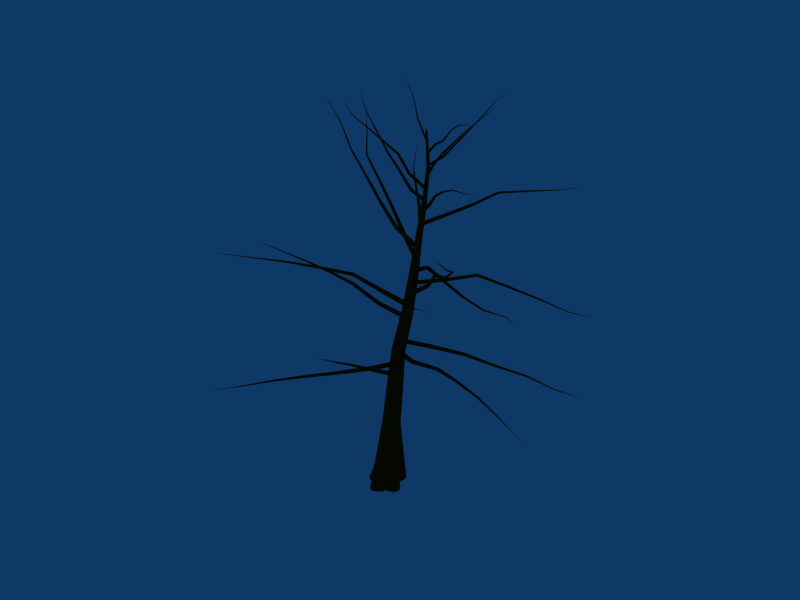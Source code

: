 # Source: dead_tree.blend  (saved by Blender 2.49.2; exported with 4.5.12 LTS)
import bpy
from mathutils import Matrix  # noqa: F401  (used for matrix-valued properties, if any)

bpy.ops.wm.read_factory_settings(use_empty=True)
scene = bpy.context.scene
scene.name = 'Scene'

# ---- collections
col_collection_1 = bpy.data.collections.new('Collection 1'); scene.collection.children.link(col_collection_1)

# ---- materials (node trees are filled in below, after node groups)
mat_trunk = bpy.data.materials.new('Trunk')
mat_trunk.alpha_threshold = 0.0
mat_trunk.diffuse_color = (0.2745, 0.149, 0.01176, 1.0)
mat_trunk.roughness = 0.5
mat_trunk.line_color = (0.0, 0.0, 0.0, 1.0)
mat_branch0 = bpy.data.materials.new('Branch0')
mat_branch0.alpha_threshold = 0.0
mat_branch0.diffuse_color = (0.2745, 0.149, 0.01176, 1.0)
mat_branch0.roughness = 0.5
mat_branch0.line_color = (0.0, 0.0, 0.0, 1.0)

# ---- material node trees

# ---- world
world_world = bpy.data.worlds.new('World'); scene.world = world_world
world_world.color = (0.05656, 0.2208, 0.4)
world_world.use_sun_shadow = False
world_world.sun_shadow_jitter_overblur = 0.0
world_world.cycles.sampling_method = 'MANUAL'
world_world.cycles.sample_map_resolution = 256

# ---- meshes
me_foliage01_trunk = bpy.data.meshes.new('Foliage01_Trunk')
me_foliage01_trunk.from_pydata([(-6.239, -9.475, 0.0), (-6.731, -14.51, 0.0), (-4.264, -17.78, 0.0), (-0.8813, -21.13, 0.0), (3.512, -19.75, 0.0), (7.097, -17.52, 0.0), (9.807, -14.82, 0.0), (11.19, -11.38, 0.0), (15.43, -10.75, 0.0), (19.52, -8.505, 0.0), (21.54, -4.585, 0.0), (20.26, -0.3136, 0.0), (17.3, 2.966, 0.0), (14.53, 5.427, 0.0), (12.75, 8.252, 0.0), (13.87, 16.68, 0.0), (10.1, 21.56, 0.0), (4.633, 25.48, 0.0), (-1.26, 21.94, 0.0), (-4.757, 15.7, 0.0), (-4.572, 7.85, 0.0), (-8.327, 7.317, 0.0), (-13.43, 6.181, 0.0), (-17.67, 2.924, 0.0), (-17.2, -1.921, 0.0), (-15.63, -6.272, 0.0), (-11.13, -8.897, 0.0), (-4.823, -2.708, 36.79), (-3.914, -7.939, 37.3), (0.4914, -11.06, 37.49), (5.784, -10.23, 37.26), (9.907, -8.084, 36.92), (14.34, -6.204, 36.6), (17.07, -1.968, 36.08), (16.0, 2.938, 35.61), (15.86, 8.222, 35.07), (13.16, 13.75, 34.58), (7.264, 15.71, 34.55), (2.007, 12.17, 35.06), (-2.386, 10.18, 35.39), (-6.779, 7.064, 35.84), (-7.041, 1.708, 36.4), (-4.645, 3.977, 71.97), (-1.498, -1.491, 73.19), (4.323, -4.291, 74.02), (10.6, -2.195, 73.94), (13.48, 3.423, 73.01), (12.76, 9.401, 71.82), (8.48, 14.03, 70.71), (1.981, 14.02, 70.38), (-2.838, 9.983, 70.91), (-7.012, 15.98, 105.9), (-5.295, 10.0, 107.8), (0.06002, 6.821, 109.2), (6.109, 8.6, 109.3), (9.277, 13.75, 108.2), (7.772, 19.36, 106.5), (2.854, 23.06, 105.0), (-3.3, 21.14, 104.9), (-8.803, 26.04, 140.6), (-7.875, 20.52, 142.9), (-2.645, 17.73, 144.6), (3.46, 19.83, 144.4), (5.004, 25.75, 142.2), (1.269, 30.23, 140.0), (-4.859, 30.55, 139.3), (-11.56, 42.61, 172.3), (-9.782, 37.56, 175.3), (-4.155, 36.09, 177.0), (0.4297, 40.09, 175.5), (-1.132, 45.24, 172.5), (-6.906, 46.65, 170.9), (-16.69, 60.02, 203.7), (-15.19, 54.81, 206.5), (-9.147, 54.41, 207.8), (-6.84, 59.83, 205.6), (-11.4, 63.05, 203.2), (-21.32, 73.63, 237.1), (-18.73, 69.18, 239.8), (-13.44, 71.4, 239.7), (-15.75, 76.21, 236.9), (-27.56, 90.91, 268.3), (-25.62, 87.47, 270.4), (-21.64, 89.53, 270.3), (-23.54, 93.1, 268.1), (-32.89, 104.6, 301.7), (-31.54, 102.1, 302.7), (-28.83, 103.6, 302.9), (-30.22, 106.2, 301.8), (-40.44, 111.3, 336.6), (-39.72, 109.9, 337.1), (-38.28, 110.6, 337.3), (-39.0, 112.0, 336.8), (-4.823, -2.708, 36.79), (-6.239, -9.475, 0.0), (-4.823, -2.708, 36.79), (-4.645, 3.977, 71.97), (-4.823, -2.708, 36.79), (-4.645, 3.977, 71.97), (-7.012, 15.98, 105.9), (-4.645, 3.977, 71.97), (-7.012, 15.98, 105.9), (-8.803, 26.04, 140.6), (-7.012, 15.98, 105.9), (-8.803, 26.04, 140.6), (-11.56, 42.61, 172.3), (-8.803, 26.04, 140.6), (-11.56, 42.61, 172.3), (-16.69, 60.02, 203.7), (-11.56, 42.61, 172.3), (-16.69, 60.02, 203.7), (-21.32, 73.63, 237.1), (-16.69, 60.02, 203.7), (-21.32, 73.63, 237.1), (-27.56, 90.91, 268.3), (-21.32, 73.63, 237.1), (-27.56, 90.91, 268.3), (-32.89, 104.6, 301.7), (-27.56, 90.91, 268.3), (-32.89, 104.6, 301.7), (-40.44, 111.3, 336.6), (-32.89, 104.6, 301.7), (-40.44, 111.3, 336.6)], [], [(27, 0, 28), (0, 1, 28), (1, 2, 28), (29, 28, 2), (2, 3, 29), (3, 4, 29), (30, 29, 4), (4, 5, 30), (5, 6, 30), (31, 30, 6), (6, 7, 31), (7, 8, 31), (32, 31, 8), (8, 9, 32), (33, 32, 9), (9, 10, 33), (10, 11, 33), (34, 33, 11), (11, 12, 34), (12, 13, 34), (35, 34, 13), (13, 14, 35), (14, 15, 35), (36, 35, 15), (15, 16, 36), (16, 17, 36), (37, 36, 17), (17, 18, 37), (38, 37, 18), (18, 19, 38), (19, 20, 38), (39, 38, 20), (20, 21, 39), (21, 22, 39), (40, 39, 22), (22, 23, 40), (23, 24, 40), (41, 40, 24), (24, 25, 41), (25, 26, 41), (93, 41, 26), (26, 94, 95), (43, 42, 27), (27, 28, 43), (28, 29, 43), (44, 43, 29), (29, 30, 44), (30, 31, 44), (45, 44, 31), (31, 32, 45), (46, 45, 32), (32, 33, 46), (33, 34, 46), (47, 46, 34), (34, 35, 47), (35, 36, 47), (48, 47, 36), (36, 37, 48), (49, 48, 37), (37, 38, 49), (38, 39, 49), (50, 49, 39), (39, 40, 50), (40, 41, 50), (96, 50, 41), (41, 97, 98), (52, 51, 42), (42, 43, 52), (43, 44, 52), (53, 52, 44), (44, 45, 53), (54, 53, 45), (45, 46, 54), (55, 54, 46), (46, 47, 55), (56, 55, 47), (47, 48, 56), (57, 56, 48), (48, 49, 57), (58, 57, 49), (49, 50, 58), (99, 58, 50), (50, 100, 101), (60, 59, 51), (51, 52, 60), (52, 53, 60), (61, 60, 53), (53, 54, 61), (62, 61, 54), (54, 55, 62), (63, 62, 55), (55, 56, 63), (64, 63, 56), (56, 57, 64), (65, 64, 57), (57, 58, 65), (102, 65, 58), (58, 103, 104), (67, 66, 59), (59, 60, 67), (60, 61, 67), (68, 67, 61), (61, 62, 68), (69, 68, 62), (62, 63, 69), (70, 69, 63), (63, 64, 70), (71, 70, 64), (64, 65, 71), (105, 71, 65), (65, 106, 107), (73, 72, 66), (66, 67, 73), (67, 68, 73), (74, 73, 68), (68, 69, 74), (75, 74, 69), (69, 70, 75), (76, 75, 70), (70, 71, 76), (108, 76, 71), (71, 109, 110), (78, 77, 72), (72, 73, 78), (73, 74, 78), (79, 78, 74), (74, 75, 79), (80, 79, 75), (75, 76, 80), (111, 80, 76), (76, 112, 113), (82, 81, 77), (77, 78, 82), (83, 82, 78), (78, 79, 83), (84, 83, 79), (79, 80, 84), (114, 84, 80), (80, 115, 116), (86, 85, 81), (81, 82, 86), (87, 86, 82), (82, 83, 87), (88, 87, 83), (83, 84, 88), (117, 88, 84), (84, 118, 119), (90, 89, 85), (85, 86, 90), (91, 90, 86), (86, 87, 91), (92, 91, 87), (87, 88, 92), (120, 92, 88), (88, 121, 122)])
_uv = me_foliage01_trunk.uv_layers.new(name='UVTex')
_uv.uv.foreach_set('vector', [0.05816, 0.1413, 0.0, 0.05589, 0.07074, 0.1333, 0.0, 0.05589, 0.009811, 0.046, 0.07074, 0.1333, 0.009811, 0.046, 0.02057, 0.03712, 0.07074, 0.1333, 0.08444, 0.1259, 0.07074, 0.1333, 0.02057, 0.03712, 0.02057, 0.03712, 0.03163, 0.02857, 0.08444, 0.1259, 0.03163, 0.02857, 0.0446, 0.02334, 0.08444, 0.1259, 0.09906, 0.1199, 0.08444, 0.1259, 0.0446, 0.02334, 0.0446, 0.02334, 0.05776, 0.01888, 0.09906, 0.1199, 0.05776, 0.01888, 0.07092, 0.01528, 0.09906, 0.1199, 0.1129, 0.1152, 0.09906, 0.1199, 0.07092, 0.01528, 0.07092, 0.01528, 0.08408, 0.01234, 0.1129, 0.1152, 0.08408, 0.01234, 0.09692, 0.008493, 0.1129, 0.1152, 0.127, 0.1108, 0.1129, 0.1152, 0.09692, 0.008493, 0.09692, 0.008493, 0.1099, 0.005135, 0.127, 0.1108, 0.1419, 0.107, 0.127, 0.1108, 0.1099, 0.005135, 0.1099, 0.005135, 0.123, 0.002841, 0.1419, 0.107, 0.123, 0.002841, 0.1361, 0.001871, 0.1419, 0.107, 0.1571, 0.1048, 0.1419, 0.107, 0.1361, 0.001871, 0.1361, 0.001871, 0.149, 0.001177, 0.1571, 0.1048, 0.149, 0.001177, 0.1617, 0.0006491, 0.1571, 0.1048, 0.1733, 0.1027, 0.1571, 0.1048, 0.1617, 0.0006491, 0.1617, 0.0006491, 0.1744, 1.784e-08, 0.1733, 0.1027, 0.1744, 1.784e-08, 0.197, 0.0002496, 0.1733, 0.1027, 0.1924, 0.1013, 0.1733, 0.1027, 0.197, 0.0002496, 0.197, 0.0002496, 0.2136, 7.676e-08, 0.1924, 0.1013, 0.2136, 7.676e-08, 0.2317, 0.0, 0.1924, 0.1013, 0.2114, 0.1024, 0.1924, 0.1013, 0.2317, 0.0, 0.2317, 0.0, 0.2488, 0.004624, 0.2114, 0.1024, 0.2303, 0.1075, 0.2114, 0.1024, 0.2488, 0.004624, 0.2488, 0.004624, 0.2663, 0.0113, 0.2303, 0.1075, 0.2663, 0.0113, 0.2847, 0.02025, 0.2303, 0.1075, 0.244, 0.1118, 0.2303, 0.1075, 0.2847, 0.02025, 0.2847, 0.02025, 0.2966, 0.02473, 0.244, 0.1118, 0.2966, 0.02473, 0.3098, 0.02971, 0.244, 0.1118, 0.2591, 0.117, 0.244, 0.1118, 0.3098, 0.02971, 0.3098, 0.02971, 0.3231, 0.03475, 0.2591, 0.117, 0.3231, 0.03475, 0.3343, 0.04206, 0.2591, 0.117, 0.2728, 0.1238, 0.2591, 0.117, 0.3343, 0.04206, 0.3343, 0.04206, 0.345, 0.05021, 0.2728, 0.1238, 0.345, 0.05021, 0.3541, 0.06091, 0.2728, 0.1238, 0.2822, 0.1333, 0.2728, 0.1238, 0.3541, 0.06091, 0.3883, 0.2014, 0.4021, 0.2035, 0.3883, 0.3082, 0.1095, 0.227, 0.09297, 0.2327, 0.05816, 0.1413, 0.05816, 0.1413, 0.07074, 0.1333, 0.1095, 0.227, 0.07074, 0.1333, 0.08444, 0.1259, 0.1095, 0.227, 0.1264, 0.2221, 0.1095, 0.227, 0.08444, 0.1259, 0.08444, 0.1259, 0.09906, 0.1199, 0.1264, 0.2221, 0.09906, 0.1199, 0.1129, 0.1152, 0.1264, 0.2221, 0.1438, 0.2182, 0.1264, 0.2221, 0.1129, 0.1152, 0.1129, 0.1152, 0.127, 0.1108, 0.1438, 0.2182, 0.1611, 0.215, 0.1438, 0.2182, 0.127, 0.1108, 0.127, 0.1108, 0.1419, 0.107, 0.1611, 0.215, 0.1419, 0.107, 0.1571, 0.1048, 0.1611, 0.215, 0.1781, 0.2127, 0.1611, 0.215, 0.1571, 0.1048, 0.1571, 0.1048, 0.1733, 0.1027, 0.1781, 0.2127, 0.1733, 0.1027, 0.1924, 0.1013, 0.1781, 0.2127, 0.1963, 0.2113, 0.1781, 0.2127, 0.1924, 0.1013, 0.1924, 0.1013, 0.2114, 0.1024, 0.1963, 0.2113, 0.2146, 0.2115, 0.1963, 0.2113, 0.2114, 0.1024, 0.2114, 0.1024, 0.2303, 0.1075, 0.2146, 0.2115, 0.2303, 0.1075, 0.244, 0.1118, 0.2146, 0.2115, 0.2322, 0.2128, 0.2146, 0.2115, 0.244, 0.1118, 0.244, 0.1118, 0.2591, 0.117, 0.2322, 0.2128, 0.2591, 0.117, 0.2728, 0.1238, 0.2322, 0.2128, 0.2486, 0.2186, 0.2322, 0.2128, 0.2728, 0.1238, 0.3573, 0.3001, 0.3713, 0.3001, 0.3626, 0.4007, 0.1278, 0.3242, 0.1108, 0.3285, 0.09297, 0.2327, 0.09297, 0.2327, 0.1095, 0.227, 0.1278, 0.3242, 0.1095, 0.227, 0.1264, 0.2221, 0.1278, 0.3242, 0.1447, 0.3204, 0.1278, 0.3242, 0.1264, 0.2221, 0.1264, 0.2221, 0.1438, 0.2182, 0.1447, 0.3204, 0.1616, 0.3172, 0.1447, 0.3204, 0.1438, 0.2182, 0.1438, 0.2182, 0.1611, 0.215, 0.1616, 0.3172, 0.1781, 0.3145, 0.1616, 0.3172, 0.1611, 0.215, 0.1611, 0.215, 0.1781, 0.2127, 0.1781, 0.3145, 0.1942, 0.3122, 0.1781, 0.3145, 0.1781, 0.2127, 0.1781, 0.2127, 0.1963, 0.2113, 0.1942, 0.3122, 0.2108, 0.3104, 0.1942, 0.3122, 0.1963, 0.2113, 0.1963, 0.2113, 0.2146, 0.2115, 0.2108, 0.3104, 0.2279, 0.3091, 0.2108, 0.3104, 0.2146, 0.2115, 0.2146, 0.2115, 0.2322, 0.2128, 0.2279, 0.3091, 0.2452, 0.3083, 0.2279, 0.3091, 0.2322, 0.2128, 0.3541, 0.1011, 0.3719, 0.1011, 0.358, 0.2014, 0.1503, 0.418, 0.1351, 0.422, 0.1108, 0.3285, 0.1108, 0.3285, 0.1278, 0.3242, 0.1503, 0.418, 0.1278, 0.3242, 0.1447, 0.3204, 0.1503, 0.418, 0.1656, 0.4146, 0.1503, 0.418, 0.1447, 0.3204, 0.1447, 0.3204, 0.1616, 0.3172, 0.1656, 0.4146, 0.1816, 0.4115, 0.1656, 0.4146, 0.1616, 0.3172, 0.1616, 0.3172, 0.1781, 0.3145, 0.1816, 0.4115, 0.1982, 0.4087, 0.1816, 0.4115, 0.1781, 0.3145, 0.1781, 0.3145, 0.1942, 0.3122, 0.1982, 0.4087, 0.2145, 0.4063, 0.1982, 0.4087, 0.1942, 0.3122, 0.1942, 0.3122, 0.2108, 0.3104, 0.2145, 0.4063, 0.2309, 0.4045, 0.2145, 0.4063, 0.2108, 0.3104, 0.2108, 0.3104, 0.2279, 0.3091, 0.2309, 0.4045, 0.2474, 0.4048, 0.2309, 0.4045, 0.2279, 0.3091, 0.3541, 0.0, 0.3721, 0.0, 0.3683, 0.1011, 0.1754, 0.5106, 0.1595, 0.5145, 0.1351, 0.422, 0.1351, 0.422, 0.1503, 0.418, 0.1754, 0.5106, 0.1503, 0.418, 0.1656, 0.4146, 0.1754, 0.5106, 0.1912, 0.5071, 0.1754, 0.5106, 0.1656, 0.4146, 0.1656, 0.4146, 0.1816, 0.4115, 0.1912, 0.5071, 0.2075, 0.5039, 0.1912, 0.5071, 0.1816, 0.4115, 0.1816, 0.4115, 0.1982, 0.4087, 0.2075, 0.5039, 0.2235, 0.5013, 0.2075, 0.5039, 0.1982, 0.4087, 0.1982, 0.4087, 0.2145, 0.4063, 0.2235, 0.5013, 0.2396, 0.4991, 0.2235, 0.5013, 0.2145, 0.4063, 0.2145, 0.4063, 0.2309, 0.4045, 0.2396, 0.4991, 0.2563, 0.4968, 0.2396, 0.4991, 0.2309, 0.4045, 0.3713, 0.203, 0.3883, 0.2014, 0.3883, 0.301, 0.1977, 0.6056, 0.1816, 0.6096, 0.1595, 0.5145, 0.1595, 0.5145, 0.1754, 0.5106, 0.1977, 0.6056, 0.1754, 0.5106, 0.1912, 0.5071, 0.1977, 0.6056, 0.2142, 0.602, 0.1977, 0.6056, 0.1912, 0.5071, 0.1912, 0.5071, 0.2075, 0.5039, 0.2142, 0.602, 0.2313, 0.5991, 0.2142, 0.602, 0.2075, 0.5039, 0.2075, 0.5039, 0.2235, 0.5013, 0.2313, 0.5991, 0.2475, 0.597, 0.2313, 0.5991, 0.2235, 0.5013, 0.2235, 0.5013, 0.2396, 0.4991, 0.2475, 0.597, 0.2638, 0.5949, 0.2475, 0.597, 0.2396, 0.4991, 0.3541, 0.2015, 0.3713, 0.2014, 0.3713, 0.3001, 0.2235, 0.6996, 0.2086, 0.7031, 0.1816, 0.6096, 0.1816, 0.6096, 0.1977, 0.6056, 0.2235, 0.6996, 0.1977, 0.6056, 0.2142, 0.602, 0.2235, 0.6996, 0.2383, 0.6968, 0.2235, 0.6996, 0.2142, 0.602, 0.2142, 0.602, 0.2313, 0.5991, 0.2383, 0.6968, 0.2543, 0.6944, 0.2383, 0.6968, 0.2313, 0.5991, 0.2313, 0.5991, 0.2475, 0.597, 0.2543, 0.6944, 0.2707, 0.693, 0.2543, 0.6944, 0.2475, 0.597, 0.3719, 0.1011, 0.3886, 0.1011, 0.3886, 0.1999, 0.2426, 0.7965, 0.2299, 0.7988, 0.2086, 0.7031, 0.2086, 0.7031, 0.2235, 0.6996, 0.2426, 0.7965, 0.2557, 0.7942, 0.2426, 0.7965, 0.2235, 0.6996, 0.2235, 0.6996, 0.2383, 0.6968, 0.2557, 0.7942, 0.2691, 0.792, 0.2557, 0.7942, 0.2383, 0.6968, 0.2383, 0.6968, 0.2543, 0.6944, 0.2691, 0.792, 0.282, 0.7901, 0.2691, 0.792, 0.2543, 0.6944, 0.3721, 0.0003229, 0.3885, 0.0, 0.3885, 0.09695, 0.2578, 0.898, 0.2445, 0.8997, 0.2299, 0.7988, 0.2299, 0.7988, 0.2426, 0.7965, 0.2578, 0.898, 0.271, 0.8963, 0.2578, 0.898, 0.2426, 0.7965, 0.2426, 0.7965, 0.2557, 0.7942, 0.271, 0.8963, 0.2842, 0.8947, 0.271, 0.8963, 0.2557, 0.7942, 0.2557, 0.7942, 0.2691, 0.792, 0.2842, 0.8947, 0.2974, 0.8917, 0.2842, 0.8947, 0.2691, 0.792, 0.3713, 0.3011, 0.3844, 0.301, 0.3844, 0.4006, 0.2645, 0.9987, 0.2514, 1.0, 0.2445, 0.8997, 0.2445, 0.8997, 0.2578, 0.898, 0.2645, 0.9987, 0.2768, 0.9976, 0.2645, 0.9987, 0.2578, 0.898, 0.2578, 0.898, 0.271, 0.8963, 0.2768, 0.9976, 0.2898, 0.9965, 0.2768, 0.9976, 0.271, 0.8963, 0.271, 0.8963, 0.2842, 0.8947, 0.2898, 0.9965, 0.3031, 0.9955, 0.2898, 0.9965, 0.2842, 0.8947, 0.3885, 2.689e-05, 0.4018, 0.0, 0.4018, 0.1009])
me_foliage01_trunk.materials.append(mat_trunk)
me_foliage01_trunk.use_remesh_preserve_volume = False
me_foliage01_trunk.use_remesh_preserve_attributes = False
me_foliage01_trunk.use_mirror_vertex_groups = False
me_foliage01_trunk.update()
me_foliage01_branch0 = bpy.data.meshes.new('Foliage01_Branch0')
me_foliage01_branch0.from_pydata([(0.7339, 17.12, 115.6), (-0.4792, 15.99, 120.1), (0.6142, 20.62, 119.0), (-28.1, 23.35, 106.2), (-29.66, 22.55, 109.9), (-28.34, 26.24, 109.1), (-55.8, 32.89, 95.52), (-57.14, 32.33, 98.36), (-55.93, 35.24, 97.83), (-83.54, 42.45, 84.89), (-84.58, 41.98, 86.99), (-83.65, 44.14, 86.53), (-111.0, 51.95, 73.51), (-111.7, 51.66, 74.91), (-111.1, 53.12, 74.64), (-137.7, 63.24, 61.84), (-138.0, 63.11, 62.53), (-137.7, 63.81, 62.41), (-164.4, 74.23, 50.06), (-0.4893, 20.52, 126.5), (1.409, 20.53, 131.2), (-3.459, 21.75, 130.3), (-9.456, -10.29, 131.3), (-7.964, -10.45, 135.3), (-11.86, -8.937, 134.6), (-24.93, -38.61, 134.3), (-23.82, -38.84, 137.3), (-26.77, -37.39, 136.7), (-39.03, -67.51, 138.7), (-38.11, -67.51, 141.0), (-40.46, -66.6, 140.6), (-49.57, -97.55, 144.6), (-48.93, -97.52, 146.2), (-50.52, -97.02, 145.9), (-59.92, -127.9, 149.3), (-59.59, -127.8, 150.1), (-60.42, -127.6, 149.9), (-67.46, -158.6, 156.4), (-1.669, 23.2, 137.6), (-0.9534, 26.45, 141.3), (-3.454, 22.24, 142.2), (26.72, 8.685, 144.4), (26.98, 11.6, 147.4), (25.7, 7.74, 148.3), (58.77, 6.308, 150.0), (58.94, 8.698, 152.4), (58.08, 5.48, 153.2), (88.71, -5.218, 154.8), (89.17, -3.534, 156.7), (88.39, -5.823, 157.2), (120.1, -13.7, 154.0), (120.5, -12.61, 155.3), (120.0, -14.19, 155.7), (150.8, -23.96, 151.0), (151.1, -23.45, 151.6), (150.9, -24.24, 151.7), (181.3, -29.67, 140.9), (-2.923, 27.94, 148.2), (-4.788, 31.34, 151.2), (-1.558, 27.89, 152.9), (27.13, 39.01, 147.7), (25.98, 42.07, 150.3), (27.7, 38.75, 151.8), (54.13, 54.9, 142.5), (53.32, 57.53, 144.6), (54.94, 54.83, 145.8), (82.9, 66.85, 135.6), (82.53, 68.78, 137.0), (83.35, 66.77, 138.0), (113.8, 74.72, 132.8), (113.7, 76.12, 133.8), (113.9, 74.59, 134.5), (145.7, 73.91, 131.3), (145.6, 74.6, 131.8), (145.7, 73.85, 132.2), (176.8, 80.78, 129.2), (-3.941, 33.41, 158.0), (-6.753, 32.68, 161.3), (-4.359, 35.4, 163.6), (-1.64, 36.1, 160.5), (-24.32, 56.15, 144.2), (-26.68, 56.43, 148.0), (-23.15, 59.1, 147.2), (-44.7, 79.57, 130.2), (-46.34, 79.69, 133.2), (-43.69, 81.82, 132.7), (-67.05, 103.2, 119.8), (-68.3, 103.2, 122.2), (-66.02, 104.6, 121.8), (-80.47, 133.5, 112.5), (-81.35, 133.6, 114.1), (-79.72, 134.3, 113.9), (-94.29, 162.2, 101.2), (-94.79, 162.4, 101.9), (-93.93, 162.7, 101.9), (-95.11, 191.0, 83.34), (-5.3, 38.61, 168.3), (-4.62, 38.16, 173.3), (-5.761, 42.67, 171.4), (-37.33, 33.46, 176.5), (-35.89, 33.11, 180.4), (-37.06, 36.89, 178.8), (-66.65, 29.07, 190.7), (-65.73, 28.81, 193.9), (-66.32, 31.82, 192.5), (-99.04, 29.41, 194.4), (-98.81, 29.16, 197.0), (-98.93, 31.5, 195.9), (-131.7, 28.89, 197.3), (-131.6, 28.73, 199.0), (-131.7, 30.29, 198.3), (-164.5, 28.24, 199.1), (-164.5, 28.17, 199.9), (-164.5, 28.95, 199.6), (-197.3, 27.03, 201.6), (-6.559, 43.61, 178.6), (-4.12, 44.94, 181.7), (-7.371, 46.82, 183.5), (-9.931, 45.54, 180.4), (-21.03, 20.73, 199.8), (-19.41, 22.73, 203.3), (-23.13, 24.13, 201.6), (-40.36, 1.404, 219.1), (-39.43, 2.546, 222.3), (-42.11, 4.053, 220.6), (-62.59, -21.73, 228.5), (-62.17, -21.24, 231.1), (-64.03, -19.89, 229.7), (-86.43, -44.24, 236.2), (-86.18, -43.9, 237.9), (-87.48, -43.11, 237.0), (-103.9, -71.51, 245.5), (-103.7, -71.33, 246.3), (-104.5, -71.01, 245.9), (-121.9, -98.43, 254.9), (-8.199, 49.37, 188.8), (-8.331, 53.47, 191.5), (-10.46, 49.27, 193.1), (17.8, 44.75, 208.2), (17.27, 48.28, 210.3), (15.05, 45.04, 211.3), (36.79, 31.82, 230.3), (36.99, 34.41, 232.4), (34.81, 31.87, 232.9), (61.04, 14.7, 242.3), (61.31, 16.51, 243.9), (59.67, 14.68, 244.3), (81.67, -1.986, 260.7), (81.93, -0.87, 261.9), (80.6, -1.84, 261.9), (93.1, -27.72, 276.3), (93.26, -27.21, 277.0), (92.5, -27.53, 276.9), (97.83, -51.54, 297.6), (-10.09, 55.23, 198.5), (-12.9, 58.35, 201.3), (-10.05, 54.79, 203.5), (13.2, 77.47, 201.2), (10.86, 79.88, 203.4), (13.0, 76.87, 205.2), (38.55, 95.36, 207.8), (37.16, 97.82, 209.7), (38.82, 95.29, 211.1), (65.08, 109.8, 198.4), (64.49, 111.9, 199.7), (65.82, 110.1, 200.8), (92.27, 123.9, 188.8), (91.83, 125.3, 189.7), (92.92, 124.1, 190.3), (114.1, 143.0, 174.8), (113.8, 143.6, 175.3), (114.4, 143.1, 175.5), (131.7, 167.6, 163.9), (-12.76, 60.45, 208.6), (-15.03, 60.16, 212.9), (-10.89, 62.35, 212.5), (-19.48, 89.08, 200.0), (-22.03, 90.85, 202.8), (-17.91, 91.14, 203.3), (-12.65, 110.0, 178.3), (-14.53, 112.2, 179.8), (-11.36, 112.0, 180.5), (-5.73, 131.4, 156.1), (-7.074, 133.1, 157.2), (-4.836, 132.8, 157.9), (6.694, 152.7, 136.2), (5.749, 153.8, 136.9), (7.226, 153.4, 137.6), (20.08, 177.8, 122.3), (19.56, 178.2, 122.8), (20.35, 178.2, 122.9), (15.46, 201.5, 102.1), (-15.17, 64.25, 219.4), (-14.33, 63.91, 224.2), (-14.3, 68.32, 222.1), (-39.34, 73.88, 238.5), (-36.92, 73.2, 241.8), (-37.01, 76.77, 240.0), (-61.28, 82.61, 258.5), (-59.25, 82.04, 261.0), (-59.4, 85.01, 259.6), (-83.08, 89.75, 279.1), (-81.55, 89.29, 280.9), (-81.73, 91.53, 280.0), (-105.5, 96.69, 299.3), (-104.5, 96.42, 300.5), (-104.4, 97.79, 299.6), (-121.6, 116.3, 316.8), (-121.2, 116.2, 317.5), (-121.0, 116.8, 317.0), (-139.1, 136.0, 333.0), (-16.37, 68.13, 230.5), (-14.36, 69.95, 234.2), (-18.23, 71.75, 232.5), (-31.66, 54.2, 252.6), (-29.44, 56.35, 254.9), (-32.9, 57.73, 253.7), (-41.75, 44.14, 278.8), (-39.81, 45.97, 280.2), (-42.54, 47.01, 279.3), (-54.39, 38.28, 304.9), (-52.93, 39.66, 305.9), (-54.92, 40.48, 305.2), (-67.08, 31.97, 330.8), (-66.06, 32.88, 331.5), (-67.37, 33.39, 330.9), (-78.78, 30.18, 357.9), (-78.27, 30.65, 358.2), (-78.91, 30.92, 357.9), (-94.35, 26.11, 382.6), (-17.34, 73.23, 241.0), (-17.02, 77.03, 243.2), (-20.67, 74.47, 243.7), (-4.55, 58.68, 262.4), (-4.164, 61.91, 264.5), (-7.344, 59.75, 264.8), (6.818, 43.45, 284.3), (7.129, 45.98, 286.0), (4.578, 44.37, 286.1), (16.88, 27.92, 306.6), (17.12, 29.78, 307.9), (15.2, 28.63, 307.9), (26.64, 12.04, 328.7), (26.79, 13.25, 329.6), (25.5, 12.48, 329.7), (38.33, -4.313, 349.7), (38.36, -3.644, 350.0), (37.75, -4.062, 350.0), (48.15, -10.13, 376.4), (-19.21, 79.98, 250.5), (-22.01, 82.59, 252.4), (-20.66, 79.18, 254.3), (1.294, 94.3, 261.8), (-1.014, 96.49, 263.4), (0.03797, 93.57, 265.0), (22.19, 107.7, 273.8), (20.06, 109.3, 274.9), (21.21, 107.0, 276.4), (37.43, 127.8, 284.2), (35.86, 129.0, 285.1), (36.97, 127.6, 286.3), (57.52, 146.0, 285.5), (56.62, 147.0, 286.2), (57.39, 146.1, 287.0), (77.91, 164.4, 286.4), (77.51, 164.9, 286.7), (77.82, 164.4, 287.1), (101.6, 176.9, 292.3), (-22.62, 86.14, 260.1), (-25.08, 85.95, 263.2), (-21.11, 86.51, 263.7), (-31.24, 110.1, 260.2), (-33.17, 109.4, 262.8), (-30.13, 110.7, 263.2), (-42.88, 132.4, 258.6), (-44.44, 132.1, 260.7), (-42.09, 133.2, 261.0), (-51.48, 155.7, 253.9), (-52.81, 155.7, 255.5), (-50.92, 156.3, 255.8), (-57.35, 179.4, 247.5), (-58.23, 179.6, 248.4), (-57.0, 179.9, 248.6), (-59.33, 202.2, 236.6), (-59.79, 202.4, 237.1), (-59.16, 202.4, 237.2), (-57.98, 225.5, 226.8), (-25.89, 91.02, 270.3), (-25.06, 89.91, 273.8), (-24.58, 93.48, 272.8), (-48.47, 97.21, 274.8), (-47.44, 96.22, 277.6), (-47.08, 99.15, 276.8), (-66.7, 101.5, 289.8), (-65.47, 100.6, 291.7), (-65.33, 103.0, 291.2), (-85.36, 105.7, 303.9), (-84.25, 105.0, 305.2), (-84.28, 106.8, 304.8), (-100.4, 107.1, 322.2), (-99.56, 106.7, 322.9), (-99.62, 107.9, 322.8), (-115.3, 108.6, 340.5), (-114.9, 108.4, 340.9), (-114.9, 109.0, 340.8), (-126.9, 112.5, 360.8), (-27.33, 94.48, 281.4), (-25.61, 95.93, 284.0), (-28.59, 97.27, 283.0), (-42.85, 87.47, 296.3), (-41.19, 88.87, 298.1), (-43.46, 90.18, 296.9), (-51.6, 81.82, 315.7), (-50.18, 83.03, 317.1), (-52.27, 83.85, 316.6), (-58.19, 67.92, 331.3), (-57.2, 68.7, 332.4), (-58.8, 69.21, 332.2), (-64.88, 53.69, 346.8), (-64.22, 54.23, 347.6), (-65.32, 54.56, 347.5), (-70.15, 38.68, 362.2), (-69.81, 38.99, 362.5), (-70.37, 39.08, 362.5), (-68.78, 25.15, 379.7), (-27.96, 99.41, 292.3), (-29.02, 102.1, 293.5), (-30.57, 99.42, 294.0), (-17.44, 96.15, 308.5), (-18.31, 98.34, 309.6), (-19.54, 96.14, 310.1), (-5.01, 93.76, 323.5), (-5.633, 95.5, 324.3), (-6.504, 93.7, 324.9), (8.648, 91.8, 337.5), (8.189, 93.09, 338.1), (7.566, 91.75, 338.6), (22.51, 89.8, 351.4), (22.04, 90.65, 351.7), (21.75, 89.77, 352.2), (34.69, 97.08, 365.2), (34.37, 97.48, 365.3), (34.32, 97.07, 365.6), (46.9, 105.5, 378.2), (-30.23, 104.7, 302.7), (-32.6, 105.3, 304.1), (-31.02, 103.1, 304.9), (-16.72, 110.8, 313.2), (-18.48, 111.4, 314.5), (-17.52, 109.3, 314.8), (-7.37, 118.6, 326.9), (-9.02, 119.1, 327.8), (-8.144, 117.4, 328.2), (1.84, 126.4, 340.6), (0.6166, 126.7, 341.2), (1.253, 125.4, 341.5), (10.95, 134.0, 354.4), (10.11, 134.2, 354.8), (10.57, 133.4, 355.0), (19.07, 142.6, 368.2), (18.67, 142.7, 368.4), (18.89, 142.3, 368.5), (30.08, 151.3, 379.7), (-33.86, 107.2, 313.6), (-35.22, 106.0, 315.3), (-32.84, 106.5, 315.8), (-34.82, 121.4, 318.9), (-36.07, 121.1, 320.5), (-34.09, 121.3, 320.8), (-37.41, 136.8, 318.1), (-38.39, 136.4, 319.3), (-36.81, 136.6, 319.5), (-38.66, 150.7, 325.2), (-39.41, 150.3, 326.1), (-38.23, 150.4, 326.3), (-41.1, 165.8, 326.2), (-41.61, 165.8, 326.8), (-40.8, 165.9, 326.9), (-41.13, 180.9, 322.8), (-41.39, 181.0, 323.1), (-41.0, 181.0, 323.2), (-43.18, 195.6, 318.0), (-37.29, 108.7, 324.8), (-36.56, 107.8, 326.6), (-36.21, 109.8, 326.3), (-47.04, 113.2, 333.2), (-46.23, 112.4, 334.4), (-45.81, 114.1, 334.1), (-55.58, 116.7, 342.8), (-54.97, 116.0, 343.8), (-54.56, 117.3, 343.5), (-63.83, 123.9, 350.3), (-63.44, 123.5, 351.1), (-63.06, 124.3, 350.8), (-72.2, 130.7, 358.1), (-71.87, 130.4, 358.6), (-71.66, 131.0, 358.4), (-80.33, 133.7, 368.2), (-80.15, 133.5, 368.4), (-80.08, 133.8, 368.4), (-88.57, 136.6, 378.2), (-28.1, 23.35, 106.2), (0.7339, 17.12, 115.6), (-28.1, 23.35, 106.2), (-55.8, 32.89, 95.52), (-28.1, 23.35, 106.2), (-55.8, 32.89, 95.52), (-83.54, 42.45, 84.89), (-55.8, 32.89, 95.52), (-83.54, 42.45, 84.89), (-111.0, 51.95, 73.51), (-83.54, 42.45, 84.89), (-111.0, 51.95, 73.51), (-137.7, 63.24, 61.84), (-111.0, 51.95, 73.51), (-137.7, 63.24, 61.84), (-137.7, 63.24, 61.84), (-9.456, -10.29, 131.3), (-0.4893, 20.52, 126.5), (-9.456, -10.29, 131.3), (-24.93, -38.61, 134.3), (-9.456, -10.29, 131.3), (-24.93, -38.61, 134.3), (-39.03, -67.51, 138.7), (-24.93, -38.61, 134.3), (-39.03, -67.51, 138.7), (-49.57, -97.55, 144.6), (-39.03, -67.51, 138.7), (-49.57, -97.55, 144.6), (-59.92, -127.9, 149.3), (-49.57, -97.55, 144.6), (-59.92, -127.9, 149.3), (-59.92, -127.9, 149.3), (26.72, 8.685, 144.4), (-1.669, 23.2, 137.6), (26.72, 8.685, 144.4), (58.77, 6.308, 150.0), (26.72, 8.685, 144.4), (58.77, 6.308, 150.0), (88.71, -5.218, 154.8), (58.77, 6.308, 150.0), (88.71, -5.218, 154.8), (120.1, -13.7, 154.0), (88.71, -5.218, 154.8), (120.1, -13.7, 154.0), (150.8, -23.96, 151.0), (120.1, -13.7, 154.0), (150.8, -23.96, 151.0), (150.8, -23.96, 151.0), (27.13, 39.01, 147.7), (-2.923, 27.94, 148.2), (27.13, 39.01, 147.7), (54.13, 54.9, 142.5), (27.13, 39.01, 147.7), (54.13, 54.9, 142.5), (82.9, 66.85, 135.6), (54.13, 54.9, 142.5), (82.9, 66.85, 135.6), (113.8, 74.72, 132.8), (82.9, 66.85, 135.6), (113.8, 74.72, 132.8), (145.7, 73.91, 131.3), (113.8, 74.72, 132.8), (145.7, 73.91, 131.3), (145.7, 73.91, 131.3), (-24.32, 56.15, 144.2), (-3.941, 33.41, 158.0), (-24.32, 56.15, 144.2), (-44.7, 79.57, 130.2), (-24.32, 56.15, 144.2), (-44.7, 79.57, 130.2), (-67.05, 103.2, 119.8), (-44.7, 79.57, 130.2), (-67.05, 103.2, 119.8), (-80.47, 133.5, 112.5), (-67.05, 103.2, 119.8), (-80.47, 133.5, 112.5), (-94.29, 162.2, 101.2), (-80.47, 133.5, 112.5), (-94.29, 162.2, 101.2), (-94.29, 162.2, 101.2), (-37.33, 33.46, 176.5), (-5.3, 38.61, 168.3), (-37.33, 33.46, 176.5), (-66.65, 29.07, 190.7), (-37.33, 33.46, 176.5), (-66.65, 29.07, 190.7), (-99.04, 29.41, 194.4), (-66.65, 29.07, 190.7), (-99.04, 29.41, 194.4), (-131.7, 28.89, 197.3), (-99.04, 29.41, 194.4), (-131.7, 28.89, 197.3), (-164.5, 28.24, 199.1), (-131.7, 28.89, 197.3), (-164.5, 28.24, 199.1), (-164.5, 28.24, 199.1), (-21.03, 20.73, 199.8), (-6.559, 43.61, 178.6), (-21.03, 20.73, 199.8), (-40.36, 1.404, 219.1), (-21.03, 20.73, 199.8), (-40.36, 1.404, 219.1), (-62.59, -21.73, 228.5), (-40.36, 1.404, 219.1), (-62.59, -21.73, 228.5), (-86.43, -44.24, 236.2), (-62.59, -21.73, 228.5), (-86.43, -44.24, 236.2), (-103.9, -71.51, 245.5), (-86.43, -44.24, 236.2), (-103.9, -71.51, 245.5), (-103.9, -71.51, 245.5), (17.8, 44.75, 208.2), (-8.199, 49.37, 188.8), (17.8, 44.75, 208.2), (36.79, 31.82, 230.3), (17.8, 44.75, 208.2), (36.79, 31.82, 230.3), (61.04, 14.7, 242.3), (36.79, 31.82, 230.3), (61.04, 14.7, 242.3), (81.67, -1.986, 260.7), (61.04, 14.7, 242.3), (81.67, -1.986, 260.7), (93.1, -27.72, 276.3), (81.67, -1.986, 260.7), (93.1, -27.72, 276.3), (93.1, -27.72, 276.3), (13.2, 77.47, 201.2), (-10.09, 55.23, 198.5), (13.2, 77.47, 201.2), (38.55, 95.36, 207.8), (13.2, 77.47, 201.2), (38.55, 95.36, 207.8), (65.08, 109.8, 198.4), (38.55, 95.36, 207.8), (65.08, 109.8, 198.4), (92.27, 123.9, 188.8), (65.08, 109.8, 198.4), (92.27, 123.9, 188.8), (114.1, 143.0, 174.8), (92.27, 123.9, 188.8), (114.1, 143.0, 174.8), (114.1, 143.0, 174.8), (-19.48, 89.08, 200.0), (-12.76, 60.45, 208.6), (-19.48, 89.08, 200.0), (-12.65, 110.0, 178.3), (-19.48, 89.08, 200.0), (-12.65, 110.0, 178.3), (-5.73, 131.4, 156.1), (-12.65, 110.0, 178.3), (-5.73, 131.4, 156.1), (6.694, 152.7, 136.2), (-5.73, 131.4, 156.1), (6.694, 152.7, 136.2), (20.08, 177.8, 122.3), (6.694, 152.7, 136.2), (20.08, 177.8, 122.3), (20.08, 177.8, 122.3), (-39.34, 73.88, 238.5), (-15.17, 64.25, 219.4), (-39.34, 73.88, 238.5), (-61.28, 82.61, 258.5), (-39.34, 73.88, 238.5), (-61.28, 82.61, 258.5), (-83.08, 89.75, 279.1), (-61.28, 82.61, 258.5), (-83.08, 89.75, 279.1), (-105.5, 96.69, 299.3), (-83.08, 89.75, 279.1), (-105.5, 96.69, 299.3), (-121.6, 116.3, 316.8), (-105.5, 96.69, 299.3), (-121.6, 116.3, 316.8), (-121.6, 116.3, 316.8), (-31.66, 54.2, 252.6), (-16.37, 68.13, 230.5), (-31.66, 54.2, 252.6), (-41.75, 44.14, 278.8), (-31.66, 54.2, 252.6), (-41.75, 44.14, 278.8), (-54.39, 38.28, 304.9), (-41.75, 44.14, 278.8), (-54.39, 38.28, 304.9), (-67.08, 31.97, 330.8), (-54.39, 38.28, 304.9), (-67.08, 31.97, 330.8), (-78.78, 30.18, 357.9), (-67.08, 31.97, 330.8), (-78.78, 30.18, 357.9), (-78.78, 30.18, 357.9), (-4.55, 58.68, 262.4), (-17.34, 73.23, 241.0), (-4.55, 58.68, 262.4), (6.818, 43.45, 284.3), (-4.55, 58.68, 262.4), (6.818, 43.45, 284.3), (16.88, 27.92, 306.6), (6.818, 43.45, 284.3), (16.88, 27.92, 306.6), (26.64, 12.04, 328.7), (16.88, 27.92, 306.6), (26.64, 12.04, 328.7), (38.33, -4.313, 349.7), (26.64, 12.04, 328.7), (38.33, -4.313, 349.7), (38.33, -4.313, 349.7), (1.294, 94.3, 261.8), (-19.21, 79.98, 250.5), (1.294, 94.3, 261.8), (22.19, 107.7, 273.8), (1.294, 94.3, 261.8), (22.19, 107.7, 273.8), (37.43, 127.8, 284.2), (22.19, 107.7, 273.8), (37.43, 127.8, 284.2), (57.52, 146.0, 285.5), (37.43, 127.8, 284.2), (57.52, 146.0, 285.5), (77.91, 164.4, 286.4), (57.52, 146.0, 285.5), (77.91, 164.4, 286.4), (77.91, 164.4, 286.4), (-31.24, 110.1, 260.2), (-22.62, 86.14, 260.1), (-31.24, 110.1, 260.2), (-42.88, 132.4, 258.6), (-31.24, 110.1, 260.2), (-42.88, 132.4, 258.6), (-51.48, 155.7, 253.9), (-42.88, 132.4, 258.6), (-51.48, 155.7, 253.9), (-57.35, 179.4, 247.5), (-51.48, 155.7, 253.9), (-57.35, 179.4, 247.5), (-59.33, 202.2, 236.6), (-57.35, 179.4, 247.5), (-59.33, 202.2, 236.6), (-59.33, 202.2, 236.6), (-48.47, 97.21, 274.8), (-25.89, 91.02, 270.3), (-48.47, 97.21, 274.8), (-66.7, 101.5, 289.8), (-48.47, 97.21, 274.8), (-66.7, 101.5, 289.8), (-85.36, 105.7, 303.9), (-66.7, 101.5, 289.8), (-85.36, 105.7, 303.9), (-100.4, 107.1, 322.2), (-85.36, 105.7, 303.9), (-100.4, 107.1, 322.2), (-115.3, 108.6, 340.5), (-100.4, 107.1, 322.2), (-115.3, 108.6, 340.5), (-115.3, 108.6, 340.5), (-42.85, 87.47, 296.3), (-27.33, 94.48, 281.4), (-42.85, 87.47, 296.3), (-51.6, 81.82, 315.7), (-42.85, 87.47, 296.3), (-51.6, 81.82, 315.7), (-58.19, 67.92, 331.3), (-51.6, 81.82, 315.7), (-58.19, 67.92, 331.3), (-64.88, 53.69, 346.8), (-58.19, 67.92, 331.3), (-64.88, 53.69, 346.8), (-70.15, 38.68, 362.2), (-64.88, 53.69, 346.8), (-70.15, 38.68, 362.2), (-70.15, 38.68, 362.2), (-17.44, 96.15, 308.5), (-27.96, 99.41, 292.3), (-17.44, 96.15, 308.5), (-5.01, 93.76, 323.5), (-17.44, 96.15, 308.5), (-5.01, 93.76, 323.5), (8.648, 91.8, 337.5), (-5.01, 93.76, 323.5), (8.648, 91.8, 337.5), (22.51, 89.8, 351.4), (8.648, 91.8, 337.5), (22.51, 89.8, 351.4), (34.69, 97.08, 365.2), (22.51, 89.8, 351.4), (34.69, 97.08, 365.2), (34.69, 97.08, 365.2), (-16.72, 110.8, 313.2), (-30.23, 104.7, 302.7), (-16.72, 110.8, 313.2), (-7.37, 118.6, 326.9), (-16.72, 110.8, 313.2), (-7.37, 118.6, 326.9), (1.84, 126.4, 340.6), (-7.37, 118.6, 326.9), (1.84, 126.4, 340.6), (10.95, 134.0, 354.4), (1.84, 126.4, 340.6), (10.95, 134.0, 354.4), (19.07, 142.6, 368.2), (10.95, 134.0, 354.4), (19.07, 142.6, 368.2), (19.07, 142.6, 368.2), (-34.82, 121.4, 318.9), (-33.86, 107.2, 313.6), (-34.82, 121.4, 318.9), (-37.41, 136.8, 318.1), (-34.82, 121.4, 318.9), (-37.41, 136.8, 318.1), (-38.66, 150.7, 325.2), (-37.41, 136.8, 318.1), (-38.66, 150.7, 325.2), (-41.1, 165.8, 326.2), (-38.66, 150.7, 325.2), (-41.1, 165.8, 326.2), (-41.13, 180.9, 322.8), (-41.1, 165.8, 326.2), (-41.13, 180.9, 322.8), (-41.13, 180.9, 322.8), (-47.04, 113.2, 333.2), (-37.29, 108.7, 324.8), (-47.04, 113.2, 333.2), (-55.58, 116.7, 342.8), (-47.04, 113.2, 333.2), (-55.58, 116.7, 342.8), (-63.83, 123.9, 350.3), (-55.58, 116.7, 342.8), (-63.83, 123.9, 350.3), (-72.2, 130.7, 358.1), (-63.83, 123.9, 350.3), (-72.2, 130.7, 358.1), (-80.33, 133.7, 368.2), (-72.2, 130.7, 358.1), (-80.33, 133.7, 368.2), (-80.33, 133.7, 368.2)], [], [(3, 0, 4), (0, 1, 4), (5, 4, 1), (1, 2, 5), (401, 5, 2), (2, 402, 403), (7, 6, 3), (3, 4, 7), (8, 7, 4), (4, 5, 8), (404, 8, 5), (5, 405, 406), (10, 9, 6), (6, 7, 10), (11, 10, 7), (7, 8, 11), (407, 11, 8), (8, 408, 409), (13, 12, 9), (9, 10, 13), (14, 13, 10), (10, 11, 14), (410, 14, 11), (11, 411, 412), (16, 15, 12), (12, 13, 16), (17, 16, 13), (13, 14, 17), (413, 17, 14), (14, 414, 415), (15, 16, 18), (16, 17, 18), (17, 416, 18), (23, 22, 19), (19, 20, 23), (24, 23, 20), (20, 21, 24), (417, 24, 21), (21, 418, 419), (26, 25, 22), (22, 23, 26), (27, 26, 23), (23, 24, 27), (420, 27, 24), (24, 421, 422), (29, 28, 25), (25, 26, 29), (30, 29, 26), (26, 27, 30), (423, 30, 27), (27, 424, 425), (32, 31, 28), (28, 29, 32), (33, 32, 29), (29, 30, 33), (426, 33, 30), (30, 427, 428), (35, 34, 31), (31, 32, 35), (36, 35, 32), (32, 33, 36), (429, 36, 33), (33, 430, 431), (34, 35, 37), (35, 36, 37), (36, 432, 37), (42, 41, 38), (38, 39, 42), (43, 42, 39), (39, 40, 43), (433, 43, 40), (40, 434, 435), (45, 44, 41), (41, 42, 45), (46, 45, 42), (42, 43, 46), (436, 46, 43), (43, 437, 438), (48, 47, 44), (44, 45, 48), (49, 48, 45), (45, 46, 49), (439, 49, 46), (46, 440, 441), (51, 50, 47), (47, 48, 51), (52, 51, 48), (48, 49, 52), (442, 52, 49), (49, 443, 444), (54, 53, 50), (50, 51, 54), (55, 54, 51), (51, 52, 55), (445, 55, 52), (52, 446, 447), (53, 54, 56), (54, 55, 56), (55, 448, 56), (61, 60, 57), (57, 58, 61), (62, 61, 58), (58, 59, 62), (449, 62, 59), (59, 450, 451), (64, 63, 60), (60, 61, 64), (65, 64, 61), (61, 62, 65), (452, 65, 62), (62, 453, 454), (67, 66, 63), (63, 64, 67), (68, 67, 64), (64, 65, 68), (455, 68, 65), (65, 456, 457), (70, 69, 66), (66, 67, 70), (71, 70, 67), (67, 68, 71), (458, 71, 68), (68, 459, 460), (73, 72, 69), (69, 70, 73), (74, 73, 70), (70, 71, 74), (461, 74, 71), (71, 462, 463), (72, 73, 75), (73, 74, 75), (74, 464, 75), (81, 80, 76), (76, 77, 81), (77, 78, 81), (82, 81, 78), (78, 79, 82), (465, 82, 79), (79, 466, 467), (84, 83, 80), (80, 81, 84), (85, 84, 81), (81, 82, 85), (468, 85, 82), (82, 469, 470), (87, 86, 83), (83, 84, 87), (88, 87, 84), (84, 85, 88), (471, 88, 85), (85, 472, 473), (90, 89, 86), (86, 87, 90), (91, 90, 87), (87, 88, 91), (474, 91, 88), (88, 475, 476), (93, 92, 89), (89, 90, 93), (94, 93, 90), (90, 91, 94), (477, 94, 91), (91, 478, 479), (92, 93, 95), (93, 94, 95), (94, 480, 95), (100, 99, 96), (96, 97, 100), (101, 100, 97), (97, 98, 101), (481, 101, 98), (98, 482, 483), (103, 102, 99), (99, 100, 103), (104, 103, 100), (100, 101, 104), (484, 104, 101), (101, 485, 486), (106, 105, 102), (102, 103, 106), (107, 106, 103), (103, 104, 107), (487, 107, 104), (104, 488, 489), (109, 108, 105), (105, 106, 109), (110, 109, 106), (106, 107, 110), (490, 110, 107), (107, 491, 492), (112, 111, 108), (108, 109, 112), (113, 112, 109), (109, 110, 113), (493, 113, 110), (110, 494, 495), (111, 112, 114), (112, 113, 114), (113, 496, 114), (120, 119, 115), (115, 116, 120), (116, 117, 120), (121, 120, 117), (117, 118, 121), (497, 121, 118), (118, 498, 499), (123, 122, 119), (119, 120, 123), (124, 123, 120), (120, 121, 124), (500, 124, 121), (121, 501, 502), (126, 125, 122), (122, 123, 126), (127, 126, 123), (123, 124, 127), (503, 127, 124), (124, 504, 505), (129, 128, 125), (125, 126, 129), (130, 129, 126), (126, 127, 130), (506, 130, 127), (127, 507, 508), (132, 131, 128), (128, 129, 132), (133, 132, 129), (129, 130, 133), (509, 133, 130), (130, 510, 511), (131, 132, 134), (132, 133, 134), (133, 512, 134), (139, 138, 135), (135, 136, 139), (140, 139, 136), (136, 137, 140), (513, 140, 137), (137, 514, 515), (142, 141, 138), (138, 139, 142), (143, 142, 139), (139, 140, 143), (516, 143, 140), (140, 517, 518), (145, 144, 141), (141, 142, 145), (146, 145, 142), (142, 143, 146), (519, 146, 143), (143, 520, 521), (148, 147, 144), (144, 145, 148), (149, 148, 145), (145, 146, 149), (522, 149, 146), (146, 523, 524), (151, 150, 147), (147, 148, 151), (152, 151, 148), (148, 149, 152), (525, 152, 149), (149, 526, 527), (150, 151, 153), (151, 152, 153), (152, 528, 153), (158, 157, 154), (154, 155, 158), (159, 158, 155), (155, 156, 159), (529, 159, 156), (156, 530, 531), (161, 160, 157), (157, 158, 161), (162, 161, 158), (158, 159, 162), (532, 162, 159), (159, 533, 534), (164, 163, 160), (160, 161, 164), (165, 164, 161), (161, 162, 165), (535, 165, 162), (162, 536, 537), (167, 166, 163), (163, 164, 167), (168, 167, 164), (164, 165, 168), (538, 168, 165), (165, 539, 540), (170, 169, 166), (166, 167, 170), (171, 170, 167), (167, 168, 171), (541, 171, 168), (168, 542, 543), (169, 170, 172), (170, 171, 172), (171, 544, 172), (177, 176, 173), (173, 174, 177), (178, 177, 174), (174, 175, 178), (545, 178, 175), (175, 546, 547), (180, 179, 176), (176, 177, 180), (181, 180, 177), (177, 178, 181), (548, 181, 178), (178, 549, 550), (183, 182, 179), (179, 180, 183), (184, 183, 180), (180, 181, 184), (551, 184, 181), (181, 552, 553), (186, 185, 182), (182, 183, 186), (187, 186, 183), (183, 184, 187), (554, 187, 184), (184, 555, 556), (189, 188, 185), (185, 186, 189), (190, 189, 186), (186, 187, 190), (557, 190, 187), (187, 558, 559), (188, 189, 191), (189, 190, 191), (190, 560, 191), (196, 195, 192), (192, 193, 196), (197, 196, 193), (193, 194, 197), (561, 197, 194), (194, 562, 563), (199, 198, 195), (195, 196, 199), (200, 199, 196), (196, 197, 200), (564, 200, 197), (197, 565, 566), (202, 201, 198), (198, 199, 202), (203, 202, 199), (199, 200, 203), (567, 203, 200), (200, 568, 569), (205, 204, 201), (201, 202, 205), (206, 205, 202), (202, 203, 206), (570, 206, 203), (203, 571, 572), (208, 207, 204), (204, 205, 208), (209, 208, 205), (205, 206, 209), (573, 209, 206), (206, 574, 575), (207, 208, 210), (208, 209, 210), (209, 576, 210), (215, 214, 211), (211, 212, 215), (216, 215, 212), (212, 213, 216), (577, 216, 213), (213, 578, 579), (218, 217, 214), (214, 215, 218), (219, 218, 215), (215, 216, 219), (580, 219, 216), (216, 581, 582), (221, 220, 217), (217, 218, 221), (222, 221, 218), (218, 219, 222), (583, 222, 219), (219, 584, 585), (224, 223, 220), (220, 221, 224), (225, 224, 221), (221, 222, 225), (586, 225, 222), (222, 587, 588), (227, 226, 223), (223, 224, 227), (228, 227, 224), (224, 225, 228), (589, 228, 225), (225, 590, 591), (226, 227, 229), (227, 228, 229), (228, 592, 229), (234, 233, 230), (230, 231, 234), (235, 234, 231), (231, 232, 235), (593, 235, 232), (232, 594, 595), (237, 236, 233), (233, 234, 237), (238, 237, 234), (234, 235, 238), (596, 238, 235), (235, 597, 598), (240, 239, 236), (236, 237, 240), (241, 240, 237), (237, 238, 241), (599, 241, 238), (238, 600, 601), (243, 242, 239), (239, 240, 243), (244, 243, 240), (240, 241, 244), (602, 244, 241), (241, 603, 604), (246, 245, 242), (242, 243, 246), (247, 246, 243), (243, 244, 247), (605, 247, 244), (244, 606, 607), (245, 246, 248), (246, 247, 248), (247, 608, 248), (253, 252, 249), (249, 250, 253), (254, 253, 250), (250, 251, 254), (609, 254, 251), (251, 610, 611), (256, 255, 252), (252, 253, 256), (257, 256, 253), (253, 254, 257), (612, 257, 254), (254, 613, 614), (259, 258, 255), (255, 256, 259), (260, 259, 256), (256, 257, 260), (615, 260, 257), (257, 616, 617), (262, 261, 258), (258, 259, 262), (263, 262, 259), (259, 260, 263), (618, 263, 260), (260, 619, 620), (265, 264, 261), (261, 262, 265), (266, 265, 262), (262, 263, 266), (621, 266, 263), (263, 622, 623), (264, 265, 267), (265, 266, 267), (266, 624, 267), (272, 271, 268), (268, 269, 272), (273, 272, 269), (269, 270, 273), (625, 273, 270), (270, 626, 627), (275, 274, 271), (271, 272, 275), (276, 275, 272), (272, 273, 276), (628, 276, 273), (273, 629, 630), (278, 277, 274), (274, 275, 278), (279, 278, 275), (275, 276, 279), (631, 279, 276), (276, 632, 633), (281, 280, 277), (277, 278, 281), (282, 281, 278), (278, 279, 282), (634, 282, 279), (279, 635, 636), (284, 283, 280), (280, 281, 284), (285, 284, 281), (281, 282, 285), (637, 285, 282), (282, 638, 639), (283, 284, 286), (284, 285, 286), (285, 640, 286), (291, 290, 287), (287, 288, 291), (292, 291, 288), (288, 289, 292), (641, 292, 289), (289, 642, 643), (294, 293, 290), (290, 291, 294), (295, 294, 291), (291, 292, 295), (644, 295, 292), (292, 645, 646), (297, 296, 293), (293, 294, 297), (298, 297, 294), (294, 295, 298), (647, 298, 295), (295, 648, 649), (300, 299, 296), (296, 297, 300), (301, 300, 297), (297, 298, 301), (650, 301, 298), (298, 651, 652), (303, 302, 299), (299, 300, 303), (304, 303, 300), (300, 301, 304), (653, 304, 301), (301, 654, 655), (302, 303, 305), (303, 304, 305), (304, 656, 305), (310, 309, 306), (306, 307, 310), (311, 310, 307), (307, 308, 311), (657, 311, 308), (308, 658, 659), (313, 312, 309), (309, 310, 313), (314, 313, 310), (310, 311, 314), (660, 314, 311), (311, 661, 662), (316, 315, 312), (312, 313, 316), (317, 316, 313), (313, 314, 317), (663, 317, 314), (314, 664, 665), (319, 318, 315), (315, 316, 319), (320, 319, 316), (316, 317, 320), (666, 320, 317), (317, 667, 668), (322, 321, 318), (318, 319, 322), (323, 322, 319), (319, 320, 323), (669, 323, 320), (320, 670, 671), (321, 322, 324), (322, 323, 324), (323, 672, 324), (329, 328, 325), (325, 326, 329), (330, 329, 326), (326, 327, 330), (673, 330, 327), (327, 674, 675), (332, 331, 328), (328, 329, 332), (333, 332, 329), (329, 330, 333), (676, 333, 330), (330, 677, 678), (335, 334, 331), (331, 332, 335), (336, 335, 332), (332, 333, 336), (679, 336, 333), (333, 680, 681), (338, 337, 334), (334, 335, 338), (339, 338, 335), (335, 336, 339), (682, 339, 336), (336, 683, 684), (341, 340, 337), (337, 338, 341), (342, 341, 338), (338, 339, 342), (685, 342, 339), (339, 686, 687), (340, 341, 343), (341, 342, 343), (342, 688, 343), (348, 347, 344), (344, 345, 348), (349, 348, 345), (345, 346, 349), (689, 349, 346), (346, 690, 691), (351, 350, 347), (347, 348, 351), (352, 351, 348), (348, 349, 352), (692, 352, 349), (349, 693, 694), (354, 353, 350), (350, 351, 354), (355, 354, 351), (351, 352, 355), (695, 355, 352), (352, 696, 697), (357, 356, 353), (353, 354, 357), (358, 357, 354), (354, 355, 358), (698, 358, 355), (355, 699, 700), (360, 359, 356), (356, 357, 360), (361, 360, 357), (357, 358, 361), (701, 361, 358), (358, 702, 703), (359, 360, 362), (360, 361, 362), (361, 704, 362), (367, 366, 363), (363, 364, 367), (368, 367, 364), (364, 365, 368), (705, 368, 365), (365, 706, 707), (370, 369, 366), (366, 367, 370), (371, 370, 367), (367, 368, 371), (708, 371, 368), (368, 709, 710), (373, 372, 369), (369, 370, 373), (374, 373, 370), (370, 371, 374), (711, 374, 371), (371, 712, 713), (376, 375, 372), (372, 373, 376), (377, 376, 373), (373, 374, 377), (714, 377, 374), (374, 715, 716), (379, 378, 375), (375, 376, 379), (380, 379, 376), (376, 377, 380), (717, 380, 377), (377, 718, 719), (378, 379, 381), (379, 380, 381), (380, 720, 381), (386, 385, 382), (382, 383, 386), (387, 386, 383), (383, 384, 387), (721, 387, 384), (384, 722, 723), (389, 388, 385), (385, 386, 389), (390, 389, 386), (386, 387, 390), (724, 390, 387), (387, 725, 726), (392, 391, 388), (388, 389, 392), (393, 392, 389), (389, 390, 393), (727, 393, 390), (390, 728, 729), (395, 394, 391), (391, 392, 395), (396, 395, 392), (392, 393, 396), (730, 396, 393), (393, 731, 732), (398, 397, 394), (394, 395, 398), (399, 398, 395), (395, 396, 399), (733, 399, 396), (396, 734, 735), (397, 398, 400), (398, 399, 400), (399, 736, 400)])
_uv = me_foliage01_branch0.uv_layers.new(name='UVTex')
_uv.uv.foreach_set('vector', [0.5723, 0.7263, 0.6835, 0.7213, 0.5729, 0.7409, 0.6835, 0.7213, 0.6859, 0.7387, 0.5729, 0.7409, 0.5733, 0.7557, 0.5729, 0.7409, 0.6859, 0.7387, 0.6859, 0.7387, 0.6852, 0.7563, 0.5733, 0.7557, 0.5727, 0.7705, 0.5733, 0.7557, 0.6852, 0.7563, 0.82, 0.1016, 0.8164, 0.1196, 0.7012, 0.1016, 0.4601, 0.744, 0.4597, 0.7291, 0.5723, 0.7263, 0.5723, 0.7263, 0.5729, 0.7409, 0.4601, 0.744, 0.4606, 0.7592, 0.4601, 0.744, 0.5729, 0.7409, 0.5729, 0.7409, 0.5733, 0.7557, 0.4606, 0.7592, 0.4611, 0.774, 0.4606, 0.7592, 0.5733, 0.7557, 0.5207, 0.9438, 0.5212, 0.9588, 0.4069, 0.9588, 0.3449, 0.7443, 0.3447, 0.7293, 0.4597, 0.7291, 0.4597, 0.7291, 0.4601, 0.744, 0.3449, 0.7443, 0.3451, 0.7593, 0.3449, 0.7443, 0.4601, 0.744, 0.4601, 0.744, 0.4606, 0.7592, 0.3451, 0.7593, 0.3455, 0.7745, 0.3451, 0.7593, 0.4606, 0.7592, 0.1193, 0.9422, 0.1199, 0.9572, 0.005556, 0.9572, 0.2297, 0.7408, 0.2296, 0.7258, 0.3447, 0.7293, 0.3447, 0.7293, 0.3449, 0.7443, 0.2297, 0.7408, 0.2298, 0.7558, 0.2297, 0.7408, 0.3449, 0.7443, 0.3449, 0.7443, 0.3451, 0.7593, 0.2298, 0.7558, 0.2295, 0.7709, 0.2298, 0.7558, 0.3451, 0.7593, 0.8498, 0.8524, 0.8505, 0.8673, 0.7361, 0.8673, 0.1148, 0.7363, 0.1143, 0.7213, 0.2296, 0.7258, 0.2296, 0.7258, 0.2297, 0.7408, 0.1148, 0.7363, 0.1143, 0.7513, 0.1148, 0.7363, 0.2297, 0.7408, 0.2297, 0.7408, 0.2298, 0.7558, 0.1143, 0.7513, 0.1144, 0.7664, 0.1143, 0.7513, 0.2298, 0.7558, 0.8477, 0.8969, 0.8481, 0.9116, 0.7361, 0.9116, 0.1143, 0.7213, 0.1148, 0.7363, 0.0, 0.736, 0.1148, 0.7363, 0.1143, 0.7513, 0.0, 0.736, 0.1143, 0.7513, 0.1112, 0.766, 0.0, 0.736, 0.6183, 0.3781, 0.6181, 0.3628, 0.7361, 0.3609, 0.7361, 0.3609, 0.7358, 0.3802, 0.6183, 0.3781, 0.6184, 0.3936, 0.6183, 0.3781, 0.7358, 0.3802, 0.7358, 0.3802, 0.735, 0.3986, 0.6184, 0.3936, 0.6169, 0.409, 0.6184, 0.3936, 0.735, 0.3986, 0.7236, 0.5211, 0.7244, 0.5404, 0.5996, 0.5404, 0.4991, 0.3798, 0.4989, 0.3641, 0.6181, 0.3628, 0.6181, 0.3628, 0.6183, 0.3781, 0.4991, 0.3798, 0.4995, 0.3964, 0.4991, 0.3798, 0.6183, 0.3781, 0.6183, 0.3781, 0.6184, 0.3936, 0.4995, 0.3964, 0.4998, 0.412, 0.4995, 0.3964, 0.6184, 0.3936, 0.862, 0.05107, 0.863, 0.06742, 0.7384, 0.06742, 0.3732, 0.3792, 0.3733, 0.3628, 0.4989, 0.3641, 0.4989, 0.3641, 0.4991, 0.3798, 0.3732, 0.3792, 0.3731, 0.3955, 0.3732, 0.3792, 0.4991, 0.3798, 0.4991, 0.3798, 0.4995, 0.3964, 0.3731, 0.3955, 0.3736, 0.412, 0.3731, 0.3955, 0.4995, 0.3964, 0.6478, 0.86, 0.6484, 0.8763, 0.5237, 0.8763, 0.2479, 0.3726, 0.2484, 0.3566, 0.3733, 0.3628, 0.3733, 0.3628, 0.3732, 0.3792, 0.2479, 0.3726, 0.2474, 0.3886, 0.2479, 0.3726, 0.3732, 0.3792, 0.3732, 0.3792, 0.3731, 0.3955, 0.2474, 0.3886, 0.2472, 0.4051, 0.2474, 0.3886, 0.3731, 0.3955, 0.6478, 0.8925, 0.6484, 0.9087, 0.5247, 0.9087, 0.1236, 0.361, 0.124, 0.3448, 0.2484, 0.3566, 0.2484, 0.3566, 0.2479, 0.3726, 0.1236, 0.361, 0.1223, 0.3771, 0.1236, 0.361, 0.2479, 0.3726, 0.2479, 0.3726, 0.2474, 0.3886, 0.1223, 0.3771, 0.1214, 0.3935, 0.1223, 0.3771, 0.2474, 0.3886, 0.5203, 0.8802, 0.5212, 0.8964, 0.3972, 0.8964, 0.124, 0.3448, 0.1236, 0.361, 0.0, 0.3548, 0.1236, 0.361, 0.1223, 0.3771, 0.0, 0.3548, 0.1223, 0.3771, 0.1184, 0.3929, 0.0, 0.3548, 0.1295, 0.05781, 0.1323, 0.07492, 0.008494, 0.1016, 0.008494, 0.1016, 0.004369, 0.08461, 0.1295, 0.05781, 0.127, 0.04119, 0.1295, 0.05781, 0.004369, 0.08461, 0.004369, 0.08461, 0.0, 0.06562, 0.127, 0.04119, 0.1228, 0.02481, 0.127, 0.04119, 0.0, 0.06562, 0.5601, 0.6924, 0.5637, 0.6734, 0.6874, 0.6924, 0.2526, 0.0445, 0.2546, 0.05992, 0.1323, 0.07492, 0.1323, 0.07492, 0.1295, 0.05781, 0.2526, 0.0445, 0.2508, 0.02957, 0.2526, 0.0445, 0.1295, 0.05781, 0.1295, 0.05781, 0.127, 0.04119, 0.2508, 0.02957, 0.2497, 0.01319, 0.2508, 0.02957, 0.127, 0.04119, 0.7012, 0.1525, 0.7042, 0.1361, 0.8286, 0.1525, 0.3705, 0.03169, 0.3717, 0.04749, 0.2546, 0.05992, 0.2546, 0.05992, 0.2526, 0.0445, 0.3705, 0.03169, 0.369, 0.01513, 0.3705, 0.03169, 0.2526, 0.0445, 0.2526, 0.0445, 0.2508, 0.02957, 0.369, 0.01513, 0.3655, 0.0, 0.369, 0.01513, 0.2508, 0.02957, 0.3981, 0.8802, 0.3972, 0.8639, 0.5219, 0.8639, 0.4942, 0.0323, 0.4943, 0.04812, 0.3717, 0.04749, 0.3717, 0.04749, 0.3705, 0.03169, 0.4942, 0.0323, 0.4941, 0.01632, 0.4942, 0.0323, 0.3705, 0.03169, 0.3705, 0.03169, 0.369, 0.01513, 0.4941, 0.01632, 0.4933, 6.238e-08, 0.4941, 0.01632, 0.369, 0.01513, 0.7384, 0.04953, 0.7406, 0.03328, 0.864, 0.04953, 0.6167, 0.03941, 0.6159, 0.05537, 0.4943, 0.04812, 0.4943, 0.04812, 0.4942, 0.0323, 0.6167, 0.03941, 0.6184, 0.02331, 0.6167, 0.03941, 0.4942, 0.0323, 0.4942, 0.0323, 0.4941, 0.01632, 0.6184, 0.02331, 0.6168, 0.007176, 0.6184, 0.02331, 0.4941, 0.01632, 0.5253, 0.8925, 0.5244, 0.8763, 0.6484, 0.8763, 0.6159, 0.05537, 0.6167, 0.03941, 0.7384, 0.05599, 0.6167, 0.03941, 0.6184, 0.02331, 0.7384, 0.05599, 0.6184, 0.02331, 0.6254, 0.008688, 0.7384, 0.05599, 0.1234, 0.4436, 0.1241, 0.4598, 0.004017, 0.4715, 0.004017, 0.4715, 0.0, 0.4542, 0.1234, 0.4436, 0.1228, 0.4273, 0.1234, 0.4436, 0.0, 0.4542, 0.0, 0.4542, 0.005321, 0.436, 0.1228, 0.4273, 0.1206, 0.412, 0.1228, 0.4273, 0.005321, 0.436, 0.6042, 0.5211, 0.5996, 0.5028, 0.7228, 0.5028, 0.2446, 0.4455, 0.2443, 0.4612, 0.1241, 0.4598, 0.1241, 0.4598, 0.1234, 0.4436, 0.2446, 0.4455, 0.245, 0.4303, 0.2446, 0.4455, 0.1234, 0.4436, 0.1234, 0.4436, 0.1228, 0.4273, 0.245, 0.4303, 0.245, 0.4143, 0.245, 0.4303, 0.1228, 0.4273, 0.5257, 0.9405, 0.5289, 0.9247, 0.6484, 0.9405, 0.3617, 0.4526, 0.3617, 0.4683, 0.2443, 0.4612, 0.2443, 0.4612, 0.2446, 0.4455, 0.3617, 0.4526, 0.3618, 0.4371, 0.3617, 0.4526, 0.2446, 0.4455, 0.2446, 0.4455, 0.245, 0.4303, 0.3618, 0.4371, 0.3636, 0.4217, 0.3618, 0.4371, 0.245, 0.4303, 0.0002959, 0.9422, 0.0, 0.9264, 0.1199, 0.9264, 0.4776, 0.4543, 0.478, 0.4691, 0.3617, 0.4683, 0.3617, 0.4683, 0.3617, 0.4526, 0.4776, 0.4543, 0.4771, 0.4386, 0.4776, 0.4543, 0.3617, 0.4526, 0.3617, 0.4526, 0.3618, 0.4371, 0.4771, 0.4386, 0.4773, 0.4235, 0.4771, 0.4386, 0.3618, 0.4371, 0.4, 0.9281, 0.3986, 0.9122, 0.5212, 0.9122, 0.599, 0.4553, 0.5998, 0.4715, 0.478, 0.4691, 0.478, 0.4691, 0.4776, 0.4543, 0.599, 0.4553, 0.5991, 0.4386, 0.599, 0.4553, 0.4776, 0.4543, 0.4776, 0.4543, 0.4771, 0.4386, 0.5991, 0.4386, 0.5981, 0.4227, 0.5991, 0.4386, 0.4771, 0.4386, 0.5262, 0.9247, 0.5255, 0.9087, 0.6484, 0.9087, 0.5998, 0.4715, 0.599, 0.4553, 0.7242, 0.4539, 0.599, 0.4553, 0.5991, 0.4386, 0.7242, 0.4539, 0.5991, 0.4386, 0.6024, 0.4225, 0.7242, 0.4539, 0.12, 0.6331, 0.12, 0.6486, 0.002794, 0.6511, 0.002794, 0.6511, 0.001888, 0.6357, 0.12, 0.6331, 0.001888, 0.6357, 0.0, 0.6201, 0.12, 0.6331, 0.1204, 0.6172, 0.12, 0.6331, 0.0, 0.6201, 0.0, 0.6201, 0.001603, 0.6044, 0.1204, 0.6172, 0.1219, 0.6015, 0.1204, 0.6172, 0.001603, 0.6044, 0.7456, 0.7182, 0.7303, 0.7142, 0.7456, 0.5977, 0.2414, 0.636, 0.2413, 0.6522, 0.12, 0.6486, 0.12, 0.6486, 0.12, 0.6331, 0.2414, 0.636, 0.2416, 0.6203, 0.2414, 0.636, 0.12, 0.6331, 0.12, 0.6331, 0.1204, 0.6172, 0.2416, 0.6203, 0.2424, 0.6043, 0.2416, 0.6203, 0.1204, 0.6172, 0.4021, 0.9438, 0.4017, 0.9281, 0.5212, 0.9281, 0.3601, 0.6385, 0.3611, 0.6539, 0.2413, 0.6522, 0.2413, 0.6522, 0.2414, 0.636, 0.3601, 0.6385, 0.3592, 0.6235, 0.3601, 0.6385, 0.2414, 0.636, 0.2414, 0.636, 0.2416, 0.6203, 0.3592, 0.6235, 0.3614, 0.6079, 0.3592, 0.6235, 0.2416, 0.6203, 0.7393, 0.08375, 0.7384, 0.06742, 0.8634, 0.06742, 0.4759, 0.6278, 0.4774, 0.6437, 0.3611, 0.6539, 0.3611, 0.6539, 0.3601, 0.6385, 0.4759, 0.6278, 0.4744, 0.6126, 0.4759, 0.6278, 0.3601, 0.6385, 0.3601, 0.6385, 0.3592, 0.6235, 0.4744, 0.6126, 0.4717, 0.5977, 0.4744, 0.6126, 0.3592, 0.6235, 0.7037, 0.1949, 0.7012, 0.1784, 0.8289, 0.1784, 0.588, 0.627, 0.5893, 0.6414, 0.4774, 0.6437, 0.4774, 0.6437, 0.4759, 0.6278, 0.588, 0.627, 0.5877, 0.6125, 0.588, 0.627, 0.4759, 0.6278, 0.4759, 0.6278, 0.4744, 0.6126, 0.5877, 0.6125, 0.5872, 0.5977, 0.5877, 0.6125, 0.4744, 0.6126, 0.2239, 0.9265, 0.2233, 0.9104, 0.3458, 0.9104, 0.5893, 0.6414, 0.588, 0.627, 0.6993, 0.6208, 0.588, 0.627, 0.5877, 0.6125, 0.6993, 0.6208, 0.5877, 0.6125, 0.5897, 0.598, 0.6993, 0.6208, 0.6221, 0.2207, 0.6206, 0.2033, 0.7501, 0.1949, 0.7501, 0.1949, 0.7491, 0.2138, 0.6221, 0.2207, 0.6233, 0.237, 0.6221, 0.2207, 0.7491, 0.2138, 0.7491, 0.2138, 0.7501, 0.2333, 0.6233, 0.237, 0.6225, 0.2539, 0.6233, 0.237, 0.7501, 0.2333, 0.6851, 0.6539, 0.6873, 0.6734, 0.5601, 0.6734, 0.5011, 0.2324, 0.4997, 0.2167, 0.6206, 0.2033, 0.6206, 0.2033, 0.6221, 0.2207, 0.5011, 0.2324, 0.5024, 0.2477, 0.5011, 0.2324, 0.6221, 0.2207, 0.6221, 0.2207, 0.6233, 0.237, 0.5024, 0.2477, 0.5043, 0.2635, 0.5024, 0.2477, 0.6233, 0.237, 0.1216, 0.9104, 0.1228, 0.9264, 0.0, 0.9264, 0.3811, 0.237, 0.3803, 0.221, 0.4997, 0.2167, 0.4997, 0.2167, 0.5011, 0.2324, 0.3811, 0.237, 0.382, 0.2541, 0.3811, 0.237, 0.5011, 0.2324, 0.5011, 0.2324, 0.5024, 0.2477, 0.382, 0.2541, 0.3834, 0.2698, 0.382, 0.2541, 0.5024, 0.2477, 0.8635, 0.0, 0.8636, 0.01648, 0.7384, 0.01648, 0.2538, 0.2374, 0.2534, 0.2209, 0.3803, 0.221, 0.3803, 0.221, 0.3811, 0.237, 0.2538, 0.2374, 0.2541, 0.254, 0.2538, 0.2374, 0.3811, 0.237, 0.3811, 0.237, 0.382, 0.2541, 0.2541, 0.254, 0.2548, 0.2707, 0.2541, 0.254, 0.382, 0.2541, 0.8267, 0.1618, 0.8274, 0.1784, 0.7012, 0.1784, 0.1265, 0.2327, 0.1259, 0.2162, 0.2534, 0.2209, 0.2534, 0.2209, 0.2538, 0.2374, 0.1265, 0.2327, 0.126, 0.2492, 0.1265, 0.2327, 0.2538, 0.2374, 0.2538, 0.2374, 0.2541, 0.254, 0.126, 0.2492, 0.1261, 0.266, 0.126, 0.2492, 0.2541, 0.254, 0.8267, 0.1196, 0.8276, 0.1361, 0.7012, 0.1361, 0.1259, 0.2162, 0.1265, 0.2327, 0.0, 0.2332, 0.1265, 0.2327, 0.126, 0.2492, 0.0, 0.2332, 0.126, 0.2492, 0.1228, 0.2655, 0.0, 0.2332, 0.5951, 0.2999, 0.5932, 0.284, 0.7136, 0.2707, 0.7136, 0.2707, 0.7153, 0.287, 0.5951, 0.2999, 0.7153, 0.287, 0.7116, 0.3032, 0.5951, 0.2999, 0.5963, 0.3149, 0.5951, 0.2999, 0.7116, 0.3032, 0.7116, 0.3032, 0.7117, 0.3183, 0.5963, 0.3149, 0.5953, 0.3303, 0.5963, 0.3149, 0.7117, 0.3183, 0.5164, 0.8964, 0.5212, 0.9122, 0.3963, 0.9122, 0.4823, 0.3126, 0.4812, 0.2976, 0.5932, 0.284, 0.5932, 0.284, 0.5951, 0.2999, 0.4823, 0.3126, 0.4836, 0.3278, 0.4823, 0.3126, 0.5951, 0.2999, 0.5951, 0.2999, 0.5963, 0.3149, 0.4836, 0.3278, 0.4865, 0.3423, 0.4836, 0.3278, 0.5963, 0.3149, 0.8463, 0.9262, 0.8463, 0.9407, 0.7361, 0.9324, 0.3668, 0.3132, 0.3665, 0.2982, 0.4812, 0.2976, 0.4812, 0.2976, 0.4823, 0.3126, 0.3668, 0.3132, 0.3673, 0.3295, 0.3668, 0.3132, 0.4823, 0.3126, 0.4823, 0.3126, 0.4836, 0.3278, 0.3673, 0.3295, 0.3677, 0.3448, 0.3673, 0.3295, 0.4836, 0.3278, 0.6492, 0.8272, 0.6466, 0.8435, 0.5225, 0.8272, 0.2433, 0.3122, 0.2438, 0.296, 0.3665, 0.2982, 0.3665, 0.2982, 0.3668, 0.3132, 0.2433, 0.3122, 0.2428, 0.3286, 0.2433, 0.3122, 0.3668, 0.3132, 0.3668, 0.3132, 0.3673, 0.3295, 0.2428, 0.3286, 0.2445, 0.3448, 0.2428, 0.3286, 0.3673, 0.3295, 0.741, 0.5394, 0.7244, 0.5404, 0.7244, 0.4132, 0.1198, 0.2964, 0.1206, 0.2805, 0.2438, 0.296, 0.2438, 0.296, 0.2433, 0.3122, 0.1198, 0.2964, 0.118, 0.3117, 0.1198, 0.2964, 0.2433, 0.3122, 0.2433, 0.3122, 0.2428, 0.3286, 0.118, 0.3117, 0.1163, 0.3281, 0.118, 0.3117, 0.2428, 0.3286, 0.6488, 0.8435, 0.6492, 0.86, 0.5237, 0.86, 0.1206, 0.2805, 0.1198, 0.2964, 0.0, 0.2867, 0.1198, 0.2964, 0.118, 0.3117, 0.0, 0.2867, 0.118, 0.3117, 0.1139, 0.3269, 0.0, 0.2867, 0.8665, 0.2923, 0.8537, 0.2931, 0.8505, 0.1949, 0.8505, 0.1949, 0.866, 0.1973, 0.8665, 0.2923, 0.8789, 0.2917, 0.8665, 0.2923, 0.866, 0.1973, 0.866, 0.1973, 0.8809, 0.1969, 0.8789, 0.2917, 0.8915, 0.2932, 0.8789, 0.2917, 0.8809, 0.1969, 0.6025, 0.4897, 0.5996, 0.4715, 0.7244, 0.4715, 0.8746, 0.3858, 0.862, 0.3859, 0.8537, 0.2931, 0.8537, 0.2931, 0.8665, 0.2923, 0.8746, 0.3858, 0.8879, 0.3856, 0.8746, 0.3858, 0.8665, 0.2923, 0.8665, 0.2923, 0.8789, 0.2917, 0.8879, 0.3856, 0.8998, 0.3823, 0.8879, 0.3856, 0.8789, 0.2917, 0.664, 0.776, 0.6787, 0.7745, 0.6787, 0.8866, 0.8649, 0.4858, 0.8513, 0.4855, 0.862, 0.3859, 0.862, 0.3859, 0.8746, 0.3858, 0.8649, 0.4858, 0.8779, 0.4863, 0.8649, 0.4858, 0.8746, 0.3858, 0.8746, 0.3858, 0.8879, 0.3856, 0.8779, 0.4863, 0.8912, 0.4888, 0.8779, 0.4863, 0.8879, 0.3856, 0.8274, 0.1773, 0.831, 0.1618, 0.948, 0.1773, 0.8631, 0.5824, 0.8506, 0.5829, 0.8513, 0.4855, 0.8513, 0.4855, 0.8649, 0.4858, 0.8631, 0.5824, 0.8755, 0.582, 0.8631, 0.5824, 0.8649, 0.4858, 0.8649, 0.4858, 0.8779, 0.4863, 0.8755, 0.582, 0.8881, 0.5825, 0.8755, 0.582, 0.8779, 0.4863, 0.1199, 0.9558, 0.1199, 0.9418, 0.2261, 0.9553, 0.8634, 0.6788, 0.8505, 0.6807, 0.8506, 0.5829, 0.8506, 0.5829, 0.8631, 0.5824, 0.8634, 0.6788, 0.8768, 0.6777, 0.8634, 0.6788, 0.8631, 0.5824, 0.8631, 0.5824, 0.8755, 0.582, 0.8768, 0.6777, 0.8896, 0.6786, 0.8768, 0.6777, 0.8755, 0.582, 0.8492, 0.8673, 0.8501, 0.8822, 0.7361, 0.8822, 0.8505, 0.6807, 0.8634, 0.6788, 0.8813, 0.7787, 0.8634, 0.6788, 0.8768, 0.6777, 0.8813, 0.7787, 0.8768, 0.6777, 0.8902, 0.6762, 0.8813, 0.7787, 0.1155, 0.1557, 0.1189, 0.1704, 0.00655, 0.1949, 0.00655, 0.1949, 0.003812, 0.1766, 0.1155, 0.1557, 0.1123, 0.1412, 0.1155, 0.1557, 0.003812, 0.1766, 0.003812, 0.1766, 0.0, 0.1589, 0.1123, 0.1412, 0.1112, 0.1261, 0.1123, 0.1412, 0.0, 0.1589, 0.5601, 0.7118, 0.5601, 0.6924, 0.684, 0.6961, 0.2233, 0.1298, 0.2251, 0.1445, 0.1189, 0.1704, 0.1189, 0.1704, 0.1155, 0.1557, 0.2233, 0.1298, 0.2213, 0.1147, 0.2233, 0.1298, 0.1155, 0.1557, 0.1155, 0.1557, 0.1123, 0.1412, 0.2213, 0.1147, 0.2145, 0.1016, 0.2213, 0.1147, 0.1123, 0.1412, 0.8213, 0.1196, 0.82, 0.1038, 0.9416, 0.1038, 0.3382, 0.1328, 0.338, 0.1475, 0.2251, 0.1445, 0.2251, 0.1445, 0.2233, 0.1298, 0.3382, 0.1328, 0.3383, 0.117, 0.3382, 0.1328, 0.2233, 0.1298, 0.2233, 0.1298, 0.2213, 0.1147, 0.3383, 0.117, 0.3383, 0.1016, 0.3383, 0.117, 0.2213, 0.1147, 0.8286, 0.1525, 0.8331, 0.1373, 0.9484, 0.1525, 0.4588, 0.1391, 0.4576, 0.1546, 0.338, 0.1475, 0.338, 0.1475, 0.3382, 0.1328, 0.4588, 0.1391, 0.46, 0.123, 0.4588, 0.1391, 0.3382, 0.1328, 0.3382, 0.1328, 0.3383, 0.117, 0.46, 0.123, 0.459, 0.1072, 0.46, 0.123, 0.3383, 0.117, 0.8283, 0.135, 0.8276, 0.1196, 0.9455, 0.1196, 0.582, 0.1594, 0.5807, 0.1753, 0.4576, 0.1546, 0.4576, 0.1546, 0.4588, 0.1391, 0.582, 0.1594, 0.5842, 0.1441, 0.582, 0.1594, 0.4588, 0.1391, 0.4588, 0.1391, 0.46, 0.123, 0.5842, 0.1441, 0.5867, 0.1278, 0.5842, 0.1441, 0.46, 0.123, 0.7365, 0.9262, 0.7361, 0.9116, 0.8475, 0.9116, 0.5807, 0.1753, 0.582, 0.1594, 0.7012, 0.1708, 0.582, 0.1594, 0.5842, 0.1441, 0.7012, 0.1708, 0.5842, 0.1441, 0.5882, 0.1289, 0.7012, 0.1708, 0.1052, 0.5676, 0.1059, 0.581, 0.006533, 0.5977, 0.006533, 0.5977, 0.0, 0.5802, 0.1052, 0.5676, 0.1044, 0.5537, 0.1052, 0.5676, 0.0, 0.5802, 0.0, 0.5802, 0.002263, 0.5648, 0.1044, 0.5537, 0.101, 0.5404, 0.1044, 0.5537, 0.002263, 0.5648, 0.7393, 0.1016, 0.7384, 0.08375, 0.8533, 0.08375, 0.2106, 0.5717, 0.2101, 0.5862, 0.1059, 0.581, 0.1059, 0.581, 0.1052, 0.5676, 0.2106, 0.5717, 0.211, 0.5557, 0.2106, 0.5717, 0.1052, 0.5676, 0.1052, 0.5676, 0.1044, 0.5537, 0.211, 0.5557, 0.2112, 0.5417, 0.211, 0.5557, 0.1044, 0.5537, 0.7456, 0.8386, 0.7303, 0.8345, 0.7456, 0.7182, 0.3254, 0.5784, 0.3251, 0.5933, 0.2101, 0.5862, 0.2101, 0.5862, 0.2106, 0.5717, 0.3254, 0.5784, 0.3257, 0.5634, 0.3254, 0.5784, 0.2106, 0.5717, 0.2106, 0.5717, 0.211, 0.5557, 0.3257, 0.5634, 0.3273, 0.5483, 0.3257, 0.5634, 0.211, 0.5557, 0.2267, 0.9422, 0.2262, 0.9265, 0.3458, 0.9265, 0.4423, 0.5829, 0.4428, 0.5977, 0.3251, 0.5933, 0.3251, 0.5933, 0.3254, 0.5784, 0.4423, 0.5829, 0.4415, 0.5667, 0.4423, 0.5829, 0.3254, 0.5784, 0.3254, 0.5784, 0.3257, 0.5634, 0.4415, 0.5667, 0.4431, 0.5514, 0.4415, 0.5667, 0.3257, 0.5634, 0.7372, 0.8969, 0.7361, 0.8822, 0.8495, 0.8822, 0.5677, 0.5765, 0.5679, 0.593, 0.4428, 0.5977, 0.4428, 0.5977, 0.4423, 0.5829, 0.5677, 0.5765, 0.5685, 0.56, 0.5677, 0.5765, 0.4423, 0.5829, 0.4423, 0.5829, 0.4415, 0.5667, 0.5685, 0.56, 0.564, 0.544, 0.5685, 0.56, 0.4415, 0.5667, 0.7379, 0.955, 0.7361, 0.9407, 0.8465, 0.9407, 0.5679, 0.593, 0.5677, 0.5765, 0.6911, 0.5909, 0.5677, 0.5765, 0.5685, 0.56, 0.6911, 0.5909, 0.5685, 0.56, 0.5762, 0.5454, 0.6911, 0.5909, 0.5372, 0.7977, 0.5369, 0.7832, 0.6492, 0.781, 0.6492, 0.781, 0.6424, 0.7962, 0.5372, 0.7977, 0.5373, 0.8119, 0.5372, 0.7977, 0.6424, 0.7962, 0.6424, 0.7962, 0.6424, 0.8134, 0.5373, 0.8119, 0.5368, 0.8258, 0.5373, 0.8119, 0.6424, 0.8134, 0.8525, 0.01648, 0.8606, 0.03328, 0.7384, 0.03328, 0.4275, 0.7985, 0.4274, 0.7841, 0.5369, 0.7832, 0.5369, 0.7832, 0.5372, 0.7977, 0.4275, 0.7985, 0.4275, 0.8128, 0.4275, 0.7985, 0.5372, 0.7977, 0.5372, 0.7977, 0.5373, 0.8119, 0.4275, 0.8128, 0.4278, 0.8272, 0.4275, 0.8128, 0.5373, 0.8119, 0.3454, 0.9422, 0.3458, 0.9575, 0.229, 0.9575, 0.318, 0.7953, 0.3183, 0.7808, 0.4274, 0.7841, 0.4274, 0.7841, 0.4275, 0.7985, 0.318, 0.7953, 0.3177, 0.8092, 0.318, 0.7953, 0.4275, 0.7985, 0.4275, 0.7985, 0.4275, 0.8128, 0.3177, 0.8092, 0.3176, 0.8236, 0.3177, 0.8092, 0.4275, 0.8128, 0.9458, 0.1795, 0.9461, 0.1949, 0.8289, 0.1949, 0.2118, 0.7883, 0.211, 0.7745, 0.3183, 0.7808, 0.3183, 0.7808, 0.318, 0.7953, 0.2118, 0.7883, 0.2126, 0.802, 0.2118, 0.7883, 0.318, 0.7953, 0.318, 0.7953, 0.3177, 0.8092, 0.2126, 0.802, 0.2094, 0.816, 0.2126, 0.802, 0.3177, 0.8092, 0.6424, 0.9405, 0.643, 0.9558, 0.5257, 0.9558, 0.1075, 0.7988, 0.1052, 0.785, 0.211, 0.7745, 0.211, 0.7745, 0.2118, 0.7883, 0.1075, 0.7988, 0.109, 0.813, 0.1075, 0.7988, 0.2118, 0.7883, 0.2118, 0.7883, 0.2126, 0.802, 0.109, 0.813, 0.1112, 0.8265, 0.109, 0.813, 0.2126, 0.802, 0.6024, 0.5028, 0.5996, 0.4897, 0.7011, 0.4897, 0.1052, 0.785, 0.1075, 0.7988, 0.0, 0.8123, 0.1075, 0.7988, 0.109, 0.813, 0.0, 0.8123, 0.109, 0.813, 0.1077, 0.8272, 0.0, 0.8123, 0.8212, 0.3086, 0.8063, 0.308, 0.8126, 0.1949, 0.8126, 0.1949, 0.8284, 0.1987, 0.8212, 0.3086, 0.8359, 0.3095, 0.8212, 0.3086, 0.8284, 0.1987, 0.8284, 0.1987, 0.8456, 0.1996, 0.8359, 0.3095, 0.8505, 0.3116, 0.8359, 0.3095, 0.8456, 0.1996, 0.865, 0.7812, 0.8803, 0.7787, 0.8803, 0.8819, 0.8174, 0.4195, 0.8032, 0.4196, 0.8063, 0.308, 0.8063, 0.308, 0.8212, 0.3086, 0.8174, 0.4195, 0.8313, 0.4194, 0.8174, 0.4195, 0.8212, 0.3086, 0.8212, 0.3086, 0.8359, 0.3095, 0.8313, 0.4194, 0.8458, 0.4212, 0.8313, 0.4194, 0.8359, 0.3095, 0.9229, 0.6602, 0.9371, 0.6593, 0.9371, 0.7674, 0.8192, 0.5273, 0.8051, 0.5277, 0.8032, 0.4196, 0.8032, 0.4196, 0.8174, 0.4195, 0.8192, 0.5273, 0.8335, 0.5269, 0.8192, 0.5273, 0.8174, 0.4195, 0.8174, 0.4195, 0.8313, 0.4194, 0.8335, 0.5269, 0.8476, 0.5262, 0.8335, 0.5269, 0.8313, 0.4194, 0.6787, 0.7758, 0.6932, 0.7745, 0.6932, 0.8861, 0.8178, 0.6385, 0.8032, 0.6393, 0.8051, 0.5277, 0.8051, 0.5277, 0.8192, 0.5273, 0.8178, 0.6385, 0.8321, 0.6379, 0.8178, 0.6385, 0.8192, 0.5273, 0.8192, 0.5273, 0.8335, 0.5269, 0.8321, 0.6379, 0.8467, 0.6387, 0.8321, 0.6379, 0.8335, 0.5269, 0.8505, 0.7794, 0.865, 0.7787, 0.865, 0.8898, 0.8211, 0.7464, 0.8072, 0.7477, 0.8032, 0.6393, 0.8032, 0.6393, 0.8178, 0.6385, 0.8211, 0.7464, 0.8348, 0.746, 0.8211, 0.7464, 0.8178, 0.6385, 0.8178, 0.6385, 0.8321, 0.6379, 0.8348, 0.746, 0.8488, 0.7447, 0.8348, 0.746, 0.8321, 0.6379, 0.6492, 0.7757, 0.664, 0.7745, 0.664, 0.8879, 0.8072, 0.7477, 0.8211, 0.7464, 0.8262, 0.8524, 0.8211, 0.7464, 0.8348, 0.746, 0.8262, 0.8524, 0.8348, 0.746, 0.8485, 0.7484, 0.8262, 0.8524, 0.7764, 0.2946, 0.7632, 0.2948, 0.7612, 0.1957, 0.7612, 0.1957, 0.7764, 0.1949, 0.7764, 0.2946, 0.7896, 0.2945, 0.7764, 0.2946, 0.7764, 0.1949, 0.7764, 0.1949, 0.7918, 0.1953, 0.7896, 0.2945, 0.8027, 0.2952, 0.7896, 0.2945, 0.7918, 0.1953, 0.8803, 0.7787, 0.8956, 0.7813, 0.8803, 0.8797, 0.7769, 0.394, 0.7638, 0.3942, 0.7632, 0.2948, 0.7632, 0.2948, 0.7764, 0.2946, 0.7769, 0.394, 0.7901, 0.3938, 0.7769, 0.394, 0.7764, 0.2946, 0.7764, 0.2946, 0.7896, 0.2945, 0.7901, 0.3938, 0.8032, 0.394, 0.7901, 0.3938, 0.7896, 0.2945, 0.9371, 0.6652, 0.9506, 0.6647, 0.9506, 0.7674, 0.7767, 0.4945, 0.7636, 0.4947, 0.7638, 0.3942, 0.7638, 0.3942, 0.7769, 0.394, 0.7767, 0.4945, 0.79, 0.4943, 0.7767, 0.4945, 0.7769, 0.394, 0.7769, 0.394, 0.7901, 0.3938, 0.79, 0.4943, 0.8032, 0.4942, 0.79, 0.4943, 0.7901, 0.3938, 0.9366, 0.7681, 0.9503, 0.7674, 0.9503, 0.8719, 0.7738, 0.5964, 0.7608, 0.5961, 0.7636, 0.4947, 0.7636, 0.4947, 0.7767, 0.4945, 0.7738, 0.5964, 0.7874, 0.5967, 0.7738, 0.5964, 0.7767, 0.4945, 0.7767, 0.4945, 0.79, 0.4943, 0.7874, 0.5967, 0.8007, 0.5961, 0.7874, 0.5967, 0.79, 0.4943, 0.9229, 0.7674, 0.9366, 0.7674, 0.9313, 0.872, 0.7642, 0.7026, 0.7501, 0.7033, 0.7608, 0.5961, 0.7608, 0.5961, 0.7738, 0.5964, 0.7642, 0.7026, 0.7779, 0.7028, 0.7642, 0.7026, 0.7738, 0.5964, 0.7738, 0.5964, 0.7874, 0.5967, 0.7779, 0.7028, 0.7918, 0.7053, 0.7779, 0.7028, 0.7874, 0.5967, 0.9503, 0.7679, 0.9637, 0.7674, 0.9637, 0.8695, 0.7501, 0.7033, 0.7642, 0.7026, 0.7735, 0.8073, 0.7642, 0.7026, 0.7779, 0.7028, 0.7735, 0.8073, 0.7779, 0.7028, 0.7917, 0.7025, 0.7735, 0.8073, 0.1006, 0.5148, 0.1021, 0.5275, 0.003229, 0.5404, 0.003229, 0.5404, 0.001391, 0.5248, 0.1006, 0.5148, 0.09924, 0.5014, 0.1006, 0.5148, 0.001391, 0.5248, 0.001391, 0.5248, 0.0, 0.5099, 0.09924, 0.5014, 0.09838, 0.4883, 0.09924, 0.5014, 0.0, 0.5099, 0.1199, 0.9418, 0.1199, 0.9264, 0.2215, 0.9282, 0.2048, 0.5038, 0.206, 0.5177, 0.1021, 0.5275, 0.1021, 0.5275, 0.1006, 0.5148, 0.2048, 0.5038, 0.2035, 0.4899, 0.2048, 0.5038, 0.1006, 0.5148, 0.1006, 0.5148, 0.09924, 0.5014, 0.2035, 0.4899, 0.2017, 0.4763, 0.2035, 0.4899, 0.09924, 0.5014, 0.8609, 0.02966, 0.8606, 0.01648, 0.9611, 0.01648, 0.3079, 0.4975, 0.3078, 0.5107, 0.206, 0.5177, 0.206, 0.5177, 0.2048, 0.5038, 0.3079, 0.4975, 0.3081, 0.4847, 0.3079, 0.4975, 0.2048, 0.5038, 0.2048, 0.5038, 0.2035, 0.4899, 0.3081, 0.4847, 0.3049, 0.4715, 0.3081, 0.4847, 0.2035, 0.4899, 0.9506, 0.665, 0.9638, 0.6647, 0.9638, 0.7654, 0.4072, 0.5113, 0.4057, 0.5245, 0.3078, 0.5107, 0.3078, 0.5107, 0.3079, 0.4975, 0.4072, 0.5113, 0.4087, 0.4982, 0.4072, 0.5113, 0.3079, 0.4975, 0.3079, 0.4975, 0.3081, 0.4847, 0.4087, 0.4982, 0.4099, 0.485, 0.4087, 0.4982, 0.3081, 0.4847, 0.8533, 0.1016, 0.856, 0.088, 0.9596, 0.1016, 0.5033, 0.5277, 0.5026, 0.5404, 0.4057, 0.5245, 0.4057, 0.5245, 0.4072, 0.5113, 0.5033, 0.5277, 0.5048, 0.5154, 0.5033, 0.5277, 0.4072, 0.5113, 0.4072, 0.5113, 0.4087, 0.4982, 0.5048, 0.5154, 0.5076, 0.5028, 0.5048, 0.5154, 0.4087, 0.4982, 0.7361, 0.3073, 0.7499, 0.3065, 0.7499, 0.412, 0.5026, 0.5404, 0.5033, 0.5277, 0.5996, 0.5326, 0.5033, 0.5277, 0.5048, 0.5154, 0.5996, 0.5326, 0.5048, 0.5154, 0.5069, 0.5029, 0.5996, 0.5326, 0.09819, 0.6907, 0.1, 0.7034, 0.00571, 0.7213, 0.00571, 0.7213, 0.005437, 0.7068, 0.09819, 0.6907, 0.09655, 0.6783, 0.09819, 0.6907, 0.005437, 0.7068, 0.005437, 0.7068, 0.0, 0.6924, 0.09655, 0.6783, 0.09413, 0.6657, 0.09655, 0.6783, 0.0, 0.6924, 0.1228, 0.9256, 0.1257, 0.9104, 0.2226, 0.9256, 0.192, 0.6817, 0.193, 0.6939, 0.1, 0.7034, 0.1, 0.7034, 0.09819, 0.6907, 0.192, 0.6817, 0.191, 0.6698, 0.192, 0.6817, 0.09819, 0.6907, 0.09819, 0.6907, 0.09655, 0.6783, 0.191, 0.6698, 0.1895, 0.6574, 0.191, 0.6698, 0.09655, 0.6783, 0.8634, 0.08007, 0.8656, 0.06742, 0.9617, 0.08007, 0.2836, 0.6781, 0.2842, 0.6903, 0.193, 0.6939, 0.193, 0.6939, 0.192, 0.6817, 0.2836, 0.6781, 0.283, 0.6659, 0.2836, 0.6781, 0.192, 0.6817, 0.192, 0.6817, 0.191, 0.6698, 0.283, 0.6659, 0.2821, 0.6539, 0.283, 0.6659, 0.191, 0.6698, 0.8641, 0.04953, 0.864, 0.03698, 0.9594, 0.03698, 0.3754, 0.678, 0.3753, 0.6901, 0.2842, 0.6903, 0.2842, 0.6903, 0.2836, 0.6781, 0.3754, 0.678, 0.3754, 0.6658, 0.3754, 0.678, 0.2836, 0.6781, 0.2836, 0.6781, 0.283, 0.6659, 0.3754, 0.6658, 0.3743, 0.6539, 0.3754, 0.6658, 0.283, 0.6659, 0.7366, 0.9674, 0.7361, 0.955, 0.8306, 0.955, 0.4668, 0.6858, 0.4669, 0.6978, 0.3753, 0.6901, 0.3753, 0.6901, 0.3754, 0.678, 0.4668, 0.6858, 0.4675, 0.6736, 0.4668, 0.6858, 0.3754, 0.678, 0.3754, 0.678, 0.3754, 0.6658, 0.4675, 0.6736, 0.4685, 0.6615, 0.4675, 0.6736, 0.3754, 0.6658, 0.8641, 0.01272, 0.8636, 0.0, 0.9607, 0.0, 0.4669, 0.6978, 0.4668, 0.6858, 0.5601, 0.6861, 0.4668, 0.6858, 0.4675, 0.6736, 0.5601, 0.6861, 0.4675, 0.6736, 0.4695, 0.6615, 0.5601, 0.6861, 0.4334, 0.839, 0.4341, 0.8272, 0.5219, 0.8376, 0.5219, 0.8376, 0.5219, 0.8503, 0.4334, 0.839, 0.4327, 0.8507, 0.4334, 0.839, 0.5219, 0.8503, 0.5219, 0.8503, 0.519, 0.8639, 0.4327, 0.8507, 0.4289, 0.862, 0.4327, 0.8507, 0.519, 0.8639, 0.956, 0.05328, 0.9534, 0.06742, 0.863, 0.05328, 0.3455, 0.8407, 0.3454, 0.8296, 0.4341, 0.8272, 0.4341, 0.8272, 0.4334, 0.839, 0.3455, 0.8407, 0.3456, 0.8516, 0.3455, 0.8407, 0.4334, 0.839, 0.4334, 0.839, 0.4327, 0.8507, 0.3456, 0.8516, 0.3459, 0.863, 0.3456, 0.8516, 0.4327, 0.8507, 0.9365, 0.955, 0.9385, 0.9669, 0.8465, 0.9669, 0.2579, 0.8386, 0.2577, 0.8272, 0.3454, 0.8296, 0.3454, 0.8296, 0.3455, 0.8407, 0.2579, 0.8386, 0.2582, 0.8502, 0.2579, 0.8386, 0.3455, 0.8407, 0.3455, 0.8407, 0.3456, 0.8516, 0.2582, 0.8502, 0.2575, 0.8618, 0.2582, 0.8502, 0.3456, 0.8516, 0.2103, 0.9558, 0.2106, 0.9677, 0.1199, 0.9677, 0.1696, 0.8397, 0.1692, 0.8284, 0.2577, 0.8272, 0.2577, 0.8272, 0.2579, 0.8386, 0.1696, 0.8397, 0.17, 0.8506, 0.1696, 0.8397, 0.2579, 0.8386, 0.2579, 0.8386, 0.2582, 0.8502, 0.17, 0.8506, 0.1704, 0.8622, 0.17, 0.8506, 0.2582, 0.8502, 0.6875, 0.6547, 0.6993, 0.6539, 0.6993, 0.7451, 0.084, 0.8386, 0.08279, 0.8275, 0.1692, 0.8284, 0.1692, 0.8284, 0.1696, 0.8397, 0.084, 0.8386, 0.08448, 0.8496, 0.084, 0.8386, 0.1696, 0.8397, 0.1696, 0.8397, 0.17, 0.8506, 0.08448, 0.8496, 0.08377, 0.8609, 0.08448, 0.8496, 0.17, 0.8506, 0.3458, 0.8646, 0.3577, 0.8639, 0.3577, 0.9548, 0.08279, 0.8275, 0.084, 0.8386, 0.0, 0.849, 0.084, 0.8386, 0.08448, 0.8496, 0.0, 0.849, 0.08448, 0.8496, 0.0847, 0.8607, 0.0, 0.849, 0.9233, 0.2729, 0.9129, 0.2746, 0.8998, 0.1967, 0.8998, 0.1967, 0.9105, 0.1949, 0.9233, 0.2729, 0.9337, 0.2713, 0.9233, 0.2729, 0.9105, 0.1949, 0.9105, 0.1949, 0.9225, 0.1964, 0.9337, 0.2713, 0.9437, 0.2701, 0.9337, 0.2713, 0.9225, 0.1964, 0.6394, 0.9558, 0.643, 0.9678, 0.5603, 0.9678, 0.9361, 0.3504, 0.926, 0.3511, 0.9129, 0.2746, 0.9129, 0.2746, 0.9233, 0.2729, 0.9361, 0.3504, 0.9458, 0.3499, 0.9361, 0.3504, 0.9233, 0.2729, 0.9233, 0.2729, 0.9337, 0.2713, 0.9458, 0.3499, 0.9555, 0.3462, 0.9458, 0.3499, 0.9337, 0.2713, 0.3696, 0.8642, 0.3804, 0.8639, 0.3804, 0.9458, 0.9303, 0.4262, 0.9206, 0.4256, 0.926, 0.3511, 0.926, 0.3511, 0.9361, 0.3504, 0.9303, 0.4262, 0.9403, 0.4268, 0.9303, 0.4262, 0.9361, 0.3504, 0.9361, 0.3504, 0.9458, 0.3499, 0.9403, 0.4268, 0.9504, 0.4273, 0.9403, 0.4268, 0.9458, 0.3499, 0.9298, 0.9444, 0.9269, 0.955, 0.8465, 0.9444, 0.9224, 0.5026, 0.9127, 0.5017, 0.9206, 0.4256, 0.9206, 0.4256, 0.9303, 0.4262, 0.9224, 0.5026, 0.9326, 0.5035, 0.9224, 0.5026, 0.9303, 0.4262, 0.9303, 0.4262, 0.9403, 0.4268, 0.9326, 0.5035, 0.9426, 0.5039, 0.9326, 0.5035, 0.9403, 0.4268, 0.3804, 0.8644, 0.391, 0.8639, 0.391, 0.9449, 0.9101, 0.5815, 0.8998, 0.5805, 0.9127, 0.5017, 0.9127, 0.5017, 0.9224, 0.5026, 0.9101, 0.5815, 0.9203, 0.583, 0.9101, 0.5815, 0.9224, 0.5026, 0.9224, 0.5026, 0.9326, 0.5035, 0.9203, 0.583, 0.9307, 0.5841, 0.9203, 0.583, 0.9326, 0.5035, 0.1193, 0.9572, 0.1199, 0.968, 0.03675, 0.968, 0.8998, 0.5805, 0.9101, 0.5815, 0.9005, 0.6593, 0.9101, 0.5815, 0.9203, 0.583, 0.9005, 0.6593, 0.9203, 0.583, 0.93, 0.5863, 0.9005, 0.6593, 0.9765, 0.2668, 0.9672, 0.2678, 0.9555, 0.1981, 0.9555, 0.1981, 0.9665, 0.1964, 0.9765, 0.2668, 0.9859, 0.2658, 0.9765, 0.2668, 0.9665, 0.1964, 0.9665, 0.1964, 0.9775, 0.1949, 0.9859, 0.2658, 0.9953, 0.2642, 0.9859, 0.2658, 0.9775, 0.1949, 0.3577, 0.864, 0.3696, 0.8639, 0.3696, 0.9383, 0.9812, 0.3384, 0.9719, 0.3388, 0.9672, 0.2678, 0.9672, 0.2678, 0.9765, 0.2668, 0.9812, 0.3384, 0.9906, 0.338, 0.9812, 0.3384, 0.9765, 0.2668, 0.9765, 0.2668, 0.9859, 0.2658, 0.9906, 0.338, 1.0, 0.337, 0.9906, 0.338, 0.9859, 0.2658, 0.229, 0.9674, 0.2308, 0.9575, 0.305, 0.9674, 0.9809, 0.4103, 0.9718, 0.4103, 0.9719, 0.3388, 0.9719, 0.3388, 0.9812, 0.3384, 0.9809, 0.4103, 0.9905, 0.4102, 0.9809, 0.4103, 0.9812, 0.3384, 0.9812, 0.3384, 0.9906, 0.338, 0.9905, 0.4102, 1.0, 0.41, 0.9905, 0.4102, 0.9906, 0.338, 0.9465, 0.8719, 0.9564, 0.8719, 0.956, 0.9472, 0.9783, 0.4871, 0.9683, 0.4871, 0.9718, 0.4103, 0.9718, 0.4103, 0.9809, 0.4103, 0.9783, 0.4871, 0.9885, 0.4872, 0.9783, 0.4871, 0.9809, 0.4103, 0.9809, 0.4103, 0.9905, 0.4102, 0.9885, 0.4872, 0.9986, 0.4873, 0.9885, 0.4872, 0.9905, 0.4102, 0.9366, 0.8724, 0.9465, 0.8719, 0.9465, 0.9476, 0.9754, 0.5642, 0.9657, 0.5645, 0.9683, 0.4871, 0.9683, 0.4871, 0.9783, 0.4871, 0.9754, 0.5642, 0.9845, 0.5646, 0.9754, 0.5642, 0.9783, 0.4871, 0.9783, 0.4871, 0.9885, 0.4872, 0.9845, 0.5646, 0.9946, 0.5646, 0.9845, 0.5646, 0.9885, 0.4872, 0.7153, 0.271, 0.7245, 0.2707, 0.7245, 0.3415, 0.9657, 0.5645, 0.9754, 0.5642, 0.9744, 0.6361, 0.9754, 0.5642, 0.9845, 0.5646, 0.9744, 0.6361, 0.9845, 0.5646, 0.9937, 0.5667, 0.9744, 0.6361, 0.7078, 0.6631, 0.6993, 0.6633, 0.6993, 0.6002, 0.6993, 0.6002, 0.7081, 0.5977, 0.7078, 0.6631, 0.7163, 0.6629, 0.7078, 0.6631, 0.7081, 0.5977, 0.7081, 0.5977, 0.7174, 0.601, 0.7163, 0.6629, 0.7246, 0.6637, 0.7163, 0.6629, 0.7174, 0.601, 0.7309, 0.8486, 0.7303, 0.8386, 0.7937, 0.8386, 0.7113, 0.7272, 0.7031, 0.7277, 0.6993, 0.6633, 0.6993, 0.6633, 0.7078, 0.6631, 0.7113, 0.7272, 0.7193, 0.7268, 0.7113, 0.7272, 0.7078, 0.6631, 0.7078, 0.6631, 0.7163, 0.6629, 0.7193, 0.7268, 0.7277, 0.7264, 0.7193, 0.7268, 0.7163, 0.6629, 0.7245, 0.2782, 0.7328, 0.2776, 0.7328, 0.3415, 0.7131, 0.7898, 0.705, 0.7901, 0.7031, 0.7277, 0.7031, 0.7277, 0.7113, 0.7272, 0.7131, 0.7898, 0.7213, 0.7894, 0.7131, 0.7898, 0.7113, 0.7272, 0.7113, 0.7272, 0.7193, 0.7268, 0.7213, 0.7894, 0.7295, 0.789, 0.7213, 0.7894, 0.7193, 0.7268, 0.741, 0.4772, 0.7494, 0.4769, 0.7494, 0.5404, 0.7137, 0.8536, 0.7053, 0.8539, 0.705, 0.7901, 0.705, 0.7901, 0.7131, 0.7898, 0.7137, 0.8536, 0.7219, 0.8533, 0.7137, 0.8536, 0.7131, 0.7898, 0.7131, 0.7898, 0.7213, 0.7894, 0.7219, 0.8533, 0.7303, 0.853, 0.7219, 0.8533, 0.7213, 0.7894, 0.741, 0.4137, 0.7494, 0.4132, 0.7494, 0.4769, 0.7123, 0.9157, 0.7043, 0.9159, 0.7053, 0.8539, 0.7053, 0.8539, 0.7137, 0.8536, 0.7123, 0.9157, 0.7201, 0.9161, 0.7123, 0.9157, 0.7137, 0.8536, 0.7137, 0.8536, 0.7219, 0.8533, 0.7201, 0.9161, 0.7283, 0.9154, 0.7201, 0.9161, 0.7219, 0.8533, 0.9229, 0.8725, 0.9311, 0.872, 0.9311, 0.9346, 0.7043, 0.9159, 0.7123, 0.9157, 0.7091, 0.9767, 0.7123, 0.9157, 0.7201, 0.9161, 0.7091, 0.9767, 0.7201, 0.9161, 0.7278, 0.9186, 0.7091, 0.9767, 0.05697, 0.8906, 0.05776, 0.8981, 0.003489, 0.9104, 0.003489, 0.9104, 0.0, 0.9021, 0.05697, 0.8906, 0.05622, 0.8829, 0.05697, 0.8906, 0.0, 0.9021, 0.0, 0.9021, 0.0, 0.8931, 0.05622, 0.8829, 0.05351, 0.8759, 0.05622, 0.8829, 0.0, 0.8931, 0.5604, 0.7212, 0.5601, 0.7118, 0.6182, 0.7118, 0.1168, 0.8915, 0.1177, 0.8993, 0.05776, 0.8981, 0.05776, 0.8981, 0.05697, 0.8906, 0.1168, 0.8915, 0.1159, 0.8837, 0.1168, 0.8915, 0.05697, 0.8906, 0.05697, 0.8906, 0.05622, 0.8829, 0.1159, 0.8837, 0.1181, 0.8756, 0.1159, 0.8837, 0.05622, 0.8829, 0.6182, 0.7195, 0.6206, 0.7118, 0.6792, 0.7195, 0.1739, 0.8788, 0.175, 0.8865, 0.1177, 0.8993, 0.1177, 0.8993, 0.1168, 0.8915, 0.1739, 0.8788, 0.1729, 0.8714, 0.1739, 0.8788, 0.1168, 0.8915, 0.1168, 0.8915, 0.1159, 0.8837, 0.1729, 0.8714, 0.1697, 0.8644, 0.1729, 0.8714, 0.1159, 0.8837, 0.8231, 0.1603, 0.821, 0.1526, 0.8811, 0.1526, 0.2306, 0.8789, 0.2304, 0.8861, 0.175, 0.8865, 0.175, 0.8865, 0.1739, 0.8788, 0.2306, 0.8789, 0.2307, 0.8713, 0.2306, 0.8789, 0.1739, 0.8788, 0.1739, 0.8788, 0.1729, 0.8714, 0.2307, 0.8713, 0.2298, 0.8639, 0.2307, 0.8713, 0.1729, 0.8714, 0.7608, 0.1603, 0.7624, 0.1526, 0.821, 0.1603, 0.2876, 0.8862, 0.287, 0.8937, 0.2304, 0.8861, 0.2304, 0.8861, 0.2306, 0.8789, 0.2876, 0.8862, 0.2888, 0.8784, 0.2876, 0.8862, 0.2306, 0.8789, 0.2306, 0.8789, 0.2307, 0.8713, 0.2888, 0.8784, 0.2889, 0.8708, 0.2888, 0.8784, 0.2307, 0.8713, 0.7013, 0.1603, 0.7012, 0.1525, 0.7608, 0.1525, 0.287, 0.8937, 0.2876, 0.8862, 0.3458, 0.8951, 0.2876, 0.8862, 0.2888, 0.8784, 0.3458, 0.8951, 0.2888, 0.8784, 0.2919, 0.8713, 0.3458, 0.8951, 0.9107, 0.7073, 0.9042, 0.7074, 0.9043, 0.6593, 0.9043, 0.6593, 0.9116, 0.6601, 0.9107, 0.7073, 0.9168, 0.7074, 0.9107, 0.7073, 0.9116, 0.6601, 0.9116, 0.6601, 0.9189, 0.6611, 0.9168, 0.7074, 0.9229, 0.708, 0.9168, 0.7074, 0.9189, 0.6611, 0.7399, 0.5404, 0.7416, 0.5479, 0.6911, 0.5479, 0.9106, 0.7529, 0.9047, 0.753, 0.9042, 0.7074, 0.9042, 0.7074, 0.9107, 0.7073, 0.9106, 0.7529, 0.9163, 0.7528, 0.9106, 0.7529, 0.9107, 0.7073, 0.9107, 0.7073, 0.9168, 0.7074, 0.9163, 0.7528, 0.9223, 0.753, 0.9163, 0.7528, 0.9168, 0.7074, 0.741, 0.5911, 0.7414, 0.5977, 0.6911, 0.5977, 0.9105, 0.7981, 0.9046, 0.7982, 0.9047, 0.753, 0.9047, 0.753, 0.9106, 0.7529, 0.9105, 0.7981, 0.917, 0.798, 0.9105, 0.7981, 0.9106, 0.7529, 0.9106, 0.7529, 0.9163, 0.7528, 0.917, 0.798, 0.9229, 0.7978, 0.917, 0.798, 0.9163, 0.7528, 0.735, 0.5854, 0.7354, 0.5911, 0.6911, 0.5911, 0.9094, 0.8481, 0.9028, 0.848, 0.9046, 0.7982, 0.9046, 0.7982, 0.9105, 0.7981, 0.9094, 0.8481, 0.9159, 0.8482, 0.9094, 0.8481, 0.9105, 0.7981, 0.9105, 0.7981, 0.917, 0.798, 0.9159, 0.8482, 0.9225, 0.848, 0.9159, 0.8482, 0.917, 0.798, 0.7357, 0.5479, 0.736, 0.5538, 0.6911, 0.5538, 0.906, 0.8975, 0.8998, 0.8975, 0.9028, 0.848, 0.9028, 0.848, 0.9094, 0.8481, 0.906, 0.8975, 0.912, 0.8979, 0.906, 0.8975, 0.9094, 0.8481, 0.9094, 0.8481, 0.9159, 0.8482, 0.912, 0.8979, 0.9185, 0.8981, 0.912, 0.8979, 0.9159, 0.8482, 0.7416, 0.5407, 0.7481, 0.5404, 0.7481, 0.5904, 0.8998, 0.8975, 0.906, 0.8975, 0.9045, 0.9442, 0.906, 0.8975, 0.912, 0.8979, 0.9045, 0.9442, 0.912, 0.8979, 0.9179, 0.8992, 0.9045, 0.9442])
me_foliage01_branch0.materials.append(mat_branch0)
me_foliage01_branch0.use_remesh_preserve_volume = False
me_foliage01_branch0.use_remesh_preserve_attributes = False
me_foliage01_branch0.use_mirror_vertex_groups = False
me_foliage01_branch0.update()

# ---- objects
ob_foliage01_trunk = bpy.data.objects.new('Foliage01_Trunk', me_foliage01_trunk)
ob_foliage01_branch0 = bpy.data.objects.new('Foliage01_Branch0', me_foliage01_branch0)

# ---- transforms, parenting, visibility, modifiers, constraints
ob_foliage01_trunk.location = (-0.01348, 0.01078, 0.0)
ob_foliage01_trunk.scale = (0.6921, 0.6921, 0.6921)
ob_foliage01_trunk.lock_rotations_4d = False
ob_foliage01_trunk.empty_display_type = 'ARROWS'
ob_foliage01_trunk.lineart.crease_threshold = 0.0
ob_foliage01_branch0.location = (-0.01348, 0.01078, 0.0)
ob_foliage01_branch0.scale = (0.6921, 0.6921, 0.6921)
ob_foliage01_branch0.lock_rotations_4d = False
ob_foliage01_branch0.empty_display_type = 'ARROWS'
ob_foliage01_branch0.lineart.crease_threshold = 0.0

# ---- collection membership
col_collection_1.objects.link(ob_foliage01_trunk)
col_collection_1.objects.link(ob_foliage01_branch0)

# ---- scene / render settings (as saved in the file)
scene.frame_start = 1; scene.frame_end = 250; scene.frame_set(1)
scene.render.engine = 'BLENDER_EEVEE_NEXT'
scene.render.image_settings.file_format = 'JPEG'
scene.render.image_settings.color_mode = 'RGB'
scene.render.image_settings.compression = 90
scene.render.resolution_x = 800
scene.render.resolution_y = 600
scene.render.pixel_aspect_x = 100.0
scene.render.pixel_aspect_y = 100.0
scene.render.fps = 25
scene.render.dither_intensity = 0.0
scene.render.use_compositing = False
scene.render.use_sequencer = False
scene.render.bake_margin = 2
scene.render.bake_bias = 0.0
scene.render.use_stamp_time = False
scene.render.use_stamp_date = False
scene.render.use_stamp_frame = False
scene.render.use_stamp_camera = False
scene.render.use_stamp_scene = False
scene.render.use_stamp_filename = False
scene.render.use_stamp_render_time = False
scene.render.stamp_font_size = 0
scene.cycles.use_denoising = False
scene.cycles.samples = 10
scene.cycles.sampling_pattern = 'TABULATED_SOBOL'
scene.cycles.light_sampling_threshold = 0.0
scene.cycles.use_adaptive_sampling = False
scene.cycles.use_light_tree = False
scene.cycles.blur_glossy = 0.0
scene.cycles.volume_bounces = 1
scene.cycles.pixel_filter_type = 'GAUSSIAN'
scene.cycles.sample_clamp_indirect = 0.0
scene.view_settings.view_transform = 'Raw'
bpy.context.view_layer.update()

# ---- added for rendering (the .blend has no active camera): camera
cam_auto = bpy.data.cameras.new('AutoCamera')
cam_auto.lens = 50.0
cam_auto.sensor_width = 36.0
cam_auto.clip_end = 7430.9
ob_auto_camera = bpy.data.objects.new('AutoCamera', cam_auto)
scene.collection.objects.link(ob_auto_camera)
ob_auto_camera.location = (417.866, -484.915, 471.123)
ob_auto_camera.rotation_euler = (1.09748, -7.21219e-08, 0.694738)
scene.camera = ob_auto_camera
bpy.context.view_layer.update()
